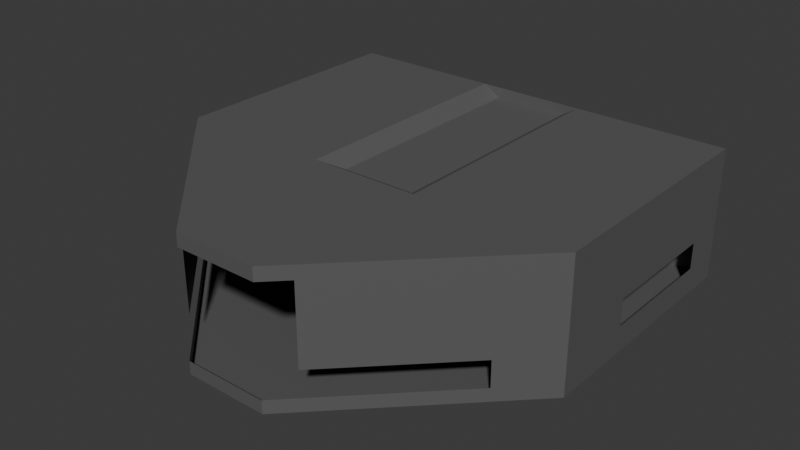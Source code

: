 # Source: bridge_cell.blend  (saved by Blender 4.2.66; exported with 4.5.12 LTS)
import bpy
from mathutils import Matrix  # noqa: F401  (used for matrix-valued properties, if any)

bpy.ops.wm.read_factory_settings(use_empty=True)
scene = bpy.context.scene
scene.name = 'Scene'

# ---- collections
col_collection = bpy.data.collections.new('Collection'); scene.collection.children.link(col_collection)
col_roombounds = bpy.data.collections.new('RoomBounds'); col_collection.children.link(col_roombounds)
col_door_right = bpy.data.collections.new('door_right'); col_collection.children.link(col_door_right)
col_door_left = bpy.data.collections.new('door_left'); col_collection.children.link(col_door_left)

# ---- images (referenced by path relative to the original .blend; pixels are not part of the script)
import os
ASSET_DIR = os.environ.get("B2B_ASSET_DIR", "")  # directory of the original .blend (textures are referenced by path, not embedded)
HERE = os.path.dirname(os.path.abspath(__file__))  # packed textures are extracted next to this script under _unpacked/

def load_image(name, relpath, width, height, colorspace="sRGB"):
    """Load a texture the original file referenced (path relative to the .blend, or extracted next to this script)."""
    p = next((c for c in (os.path.join(HERE, relpath), os.path.join(ASSET_DIR, relpath)) if relpath and os.path.exists(c)), "")
    if p:
        img = bpy.data.images.load(p, check_existing=True)
        img.name = name
    else:  # same state as the original file: an image datablock whose file is absent (Cycles renders it pink)
        img = bpy.data.images.new(name, width, height)
        img.source = "FILE"
        img.filepath = "//" + (relpath or name)
    img.colorspace_settings.name = colorspace
    return img
img_doorframe_tex_png = load_image('doorframe_tex.png', 'doorframe_tex.png', 1024, 1024, 'sRGB')

# ---- materials (node trees are filled in below, after node groups)
mat_walls = bpy.data.materials.new('walls')
mat_walls_001 = bpy.data.materials.new('walls.001')
mat_material_002 = bpy.data.materials.new('Material.002')
mat_material_001 = bpy.data.materials.new('Material.001')

# ---- material node trees
mat_walls.use_nodes = True; mat_walls.node_tree.nodes.clear()
_N = mat_walls.node_tree.nodes; _L = mat_walls.node_tree.links
n0 = _N.new('ShaderNodeBsdfPrincipled'); n0.name = 'Principled BSDF'; n0.location = (10, 300)
n0.inputs[0].default_value = (0.1276, 0.1276, 0.1276, 1.0)
n0.inputs[1].default_value = 0.1818
n0.inputs[2].default_value = 0.5773
n1 = _N.new('ShaderNodeOutputMaterial'); n1.name = 'Material Output'; n1.location = (300, 300)
_L.new(n0.outputs[0], n1.inputs[0])
n1.is_active_output = True
mat_walls_001.use_nodes = True; mat_walls_001.node_tree.nodes.clear()
_N = mat_walls_001.node_tree.nodes; _L = mat_walls_001.node_tree.links
n0 = _N.new('ShaderNodeBsdfPrincipled'); n0.name = 'Principled BSDF'; n0.location = (10, 300)
n0.inputs[0].default_value = (0.1276, 0.1276, 0.1276, 1.0)
n0.inputs[1].default_value = 0.1818
n0.inputs[2].default_value = 0.5773
n1 = _N.new('ShaderNodeOutputMaterial'); n1.name = 'Material Output'; n1.location = (300, 300)
_L.new(n0.outputs[0], n1.inputs[0])
n1.is_active_output = True
mat_material_002.use_nodes = True; mat_material_002.node_tree.nodes.clear()
_N = mat_material_002.node_tree.nodes; _L = mat_material_002.node_tree.links
n0 = _N.new('ShaderNodeBsdfPrincipled'); n0.name = 'Principled BSDF'; n0.location = (10, 300)
n1 = _N.new('ShaderNodeOutputMaterial'); n1.name = 'Material Output'; n1.location = (300, 300)
n2 = _N.new('ShaderNodeTexImage'); n2.name = 'Image Texture'; n2.location = (-387, 299)
n2.image = img_doorframe_tex_png
_L.new(n0.outputs[0], n1.inputs[0])
_L.new(n2.outputs[0], n0.inputs[0])
n1.is_active_output = True
mat_material_001.use_nodes = True; mat_material_001.node_tree.nodes.clear()
_N = mat_material_001.node_tree.nodes; _L = mat_material_001.node_tree.links
n0 = _N.new('ShaderNodeBsdfPrincipled'); n0.name = 'Principled BSDF'; n0.location = (10, 300)
n1 = _N.new('ShaderNodeOutputMaterial'); n1.name = 'Material Output'; n1.location = (300, 300)
n2 = _N.new('ShaderNodeTexImage'); n2.name = 'Image Texture'; n2.location = (-387, 299)
n2.image = img_doorframe_tex_png
_L.new(n0.outputs[0], n1.inputs[0])
_L.new(n2.outputs[0], n0.inputs[0])
n1.is_active_output = True

# ---- world
world_world = bpy.data.worlds.new('World'); scene.world = world_world
world_world.use_nodes = True; world_world.node_tree.nodes.clear()
_N = world_world.node_tree.nodes; _L = world_world.node_tree.links
n0 = _N.new('ShaderNodeOutputWorld'); n0.name = 'World Output'; n0.location = (300, 300)
n1 = _N.new('ShaderNodeBackground'); n1.name = 'Background'; n1.location = (10, 300)
n1.inputs[0].default_value = (0.05088, 0.05088, 0.05088, 1.0)
_L.new(n1.outputs[0], n0.inputs[0])
n0.is_active_output = True
world_world.color = (0.05088, 0.05088, 0.05088)
world_world.sun_shadow_jitter_overblur = 0.0

# ---- meshes
me_grid = bpy.data.meshes.new('Grid')
me_grid.from_pydata([(-4.8, -14.4, 0.0), (-3.2, -16.0, 0.0), (0.0, -16.0, 0.0), (3.2, -16.0, 0.0), (4.8, -14.4, 0.0), (-8.0, -11.2, 0.0), (-6.4, -12.8, 0.0), (-3.2, -12.8, 0.0), (0.0, -12.8, 0.0), (3.2, -12.8, 0.0), (6.4, -12.8, 0.0), (8.0, -11.2, 0.0), (-11.2, -8.0, 0.0), (-9.6, -9.6, 0.0), (-6.4, -9.6, 0.0), (-3.2, -9.6, 0.0), (0.0, -9.6, 0.0), (3.2, -9.6, 0.0), (6.4, -9.6, 0.0), (9.6, -9.6, 0.0), (11.2, -8.0, 0.0), (-14.4, -4.8, 0.0), (-12.8, -6.4, 0.0), (-9.6, -6.4, 0.0), (-6.4, -6.4, 0.0), (-3.2, -6.4, 0.0), (0.0, -6.4, 0.0), (3.2, -6.4, 0.0), (6.4, -6.4, 0.0), (9.6, -6.4, 0.0), (12.8, -6.4, 0.0), (14.4, -4.8, 0.0), (-16.0, -3.2, 0.0), (-12.8, -3.2, 0.0), (-9.6, -3.2, 0.0), (-6.4, -3.2, 0.0), (-4.197, -3.2, 0.0), (0.0, -3.2, 0.0), (4.197, -3.2, 0.0), (6.4, -3.2, 0.0), (9.6, -3.2, 0.0), (12.8, -3.2, 0.0), (16.0, -3.2, 0.0), (-16.0, 0.0, 0.0), (-12.8, 0.0, 0.0), (-9.6, 0.0, 0.0), (-6.4, 0.0, 0.0), (-4.197, 0.0, 0.0), (4.197, 0.0, 0.0), (6.4, 0.0, 0.0), (9.6, 0.0, 0.0), (12.8, 0.0, 0.0), (16.0, 0.0, 0.0), (-16.0, 3.2, 0.0), (-12.8, 3.2, 0.0), (-9.6, 3.2, 0.0), (-6.4, 3.2, 0.0), (-4.197, 3.2, 0.0), (4.197, 3.2, 0.0), (6.4, 3.2, 0.0), (9.6, 3.2, 0.0), (12.8, 3.2, 0.0), (16.0, 3.2, 0.0), (-16.0, 6.4, 0.0), (-12.8, 6.4, 0.0), (-9.6, 6.4, 0.0), (-6.4, 6.4, 0.0), (-4.197, 6.4, 0.0), (4.197, 6.4, 0.0), (6.4, 6.4, 0.0), (9.6, 6.4, 0.0), (12.8, 6.4, 0.0), (16.0, 6.4, 0.0), (-16.0, 9.6, 0.0), (-12.8, 9.6, 0.0), (-9.6, 9.6, 0.0), (-6.4, 9.6, 0.0), (-4.197, 9.6, 0.0), (4.197, 9.6, 0.0), (6.4, 9.6, 0.0), (9.6, 9.6, 0.0), (12.8, 9.6, 0.0), (16.0, 9.6, 0.0), (-16.0, 12.8, 0.0), (-12.8, 12.8, 0.0), (-9.6, 12.8, 0.0), (-6.4, 12.8, 0.0), (-4.197, 12.8, 0.0), (4.197, 12.8, 0.0), (6.4, 12.8, 0.0), (9.6, 12.8, 0.0), (12.8, 12.8, 0.0), (16.0, 12.8, 0.0), (-16.0, 16.0, 0.0), (-12.8, 16.0, 0.0), (-10.35, 16.0, 0.0), (-5.702, 16.0, 0.0), (-4.197, 16.0, 0.0), (4.197, 16.0, 0.0), (5.702, 16.0, 0.0), (10.35, 16.0, 0.0), (12.8, 16.0, 0.0), (16.0, 16.0, 0.0), (-2.865, -1.692, 0.8566), (3.33e-08, -1.692, 0.8566), (2.865, -1.692, 0.8566), (-2.865, 0.0, 0.8566), (3.33e-08, 0.0, 0.8566), (2.865, 0.0, 0.8566), (-2.865, 3.2, 0.8566), (3.33e-08, 3.2, 0.8566), (2.865, 3.2, 0.8566), (-2.865, 6.4, 0.8566), (3.33e-08, 6.4, 0.8566), (2.865, 6.4, 0.8566), (-2.865, 9.6, 0.8566), (3.33e-08, 9.6, 0.8566), (2.865, 9.6, 0.8566), (-2.865, 12.8, 0.8566), (3.33e-08, 12.8, 0.8566), (2.865, 12.8, 0.8566), (-2.865, 16.0, 0.8566), (3.33e-08, 16.0, 0.8566), (2.865, 16.0, 0.8566), (-4.8, -14.4, 1.0), (-3.2, -16.0, 1.0), (0.0, -16.0, 1.0), (3.2, -16.0, 1.0), (4.8, -14.4, 1.0), (-8.0, -11.2, 1.0), (-6.4, -12.8, 1.0), (6.4, -12.8, 1.0), (8.0, -11.2, 1.0), (-11.2, -8.0, 1.0), (-9.6, -9.6, 1.0), (9.6, -9.6, 1.0), (11.2, -8.0, 1.0), (-14.4, -4.8, 1.0), (-12.8, -6.4, 1.0), (12.8, -6.4, 1.0), (14.4, -4.8, 1.0), (-16.0, -3.2, 1.0), (16.0, -3.2, 1.0), (-16.0, 0.0, 1.0), (16.0, 0.0, 1.0), (-16.0, 3.2, 1.0), (16.0, 3.2, 1.0), (-16.0, 6.4, 1.0), (16.0, 6.4, 1.0), (-16.0, 9.6, 1.0), (16.0, 9.6, 1.0), (-16.0, 12.8, 1.0), (16.0, 12.8, 1.0), (-16.0, 16.0, 1.0), (-12.8, 16.0, 1.0), (-10.35, 16.0, 1.0), (-5.702, 16.0, 1.0), (-4.197, 16.0, 1.0), (4.197, 16.0, 1.0), (5.702, 16.0, 1.0), (10.35, 16.0, 1.0), (12.8, 16.0, 1.0), (16.0, 16.0, 1.0), (-2.865, 16.0, 1.0), (3.33e-08, 16.0, 1.0), (2.865, 16.0, 1.0), (-14.4, -4.8, 2.0), (-12.8, -6.4, 2.0), (12.8, -6.4, 2.0), (14.4, -4.8, 2.0), (-16.0, -3.2, 2.0), (16.0, -3.2, 2.0), (-16.0, 0.0, 2.0), (16.0, 0.0, 2.0), (-16.0, 3.2, 2.0), (16.0, 3.2, 2.0), (16.0, 6.4, 2.0), (16.0, 9.6, 2.0), (-16.0, 12.8, 2.0), (16.0, 12.8, 2.0), (-16.0, 16.0, 2.0), (-12.8, 16.0, 2.0), (-10.35, 16.0, 2.0), (-5.702, 16.0, 2.0), (-4.197, 16.0, 2.0), (4.197, 16.0, 2.0), (5.702, 16.0, 2.0), (10.35, 16.0, 2.0), (12.8, 16.0, 2.0), (16.0, 16.0, 2.0), (-2.865, 16.0, 2.0), (3.33e-08, 16.0, 2.0), (2.865, 16.0, 2.0), (-4.8, -14.4, 3.0), (4.8, -14.4, 3.0), (-8.0, -11.2, 3.0), (-6.4, -12.8, 3.0), (6.4, -12.8, 3.0), (8.0, -11.2, 3.0), (-11.2, -8.0, 3.0), (-9.6, -9.6, 3.0), (9.6, -9.6, 3.0), (11.2, -8.0, 3.0), (-14.4, -4.8, 3.0), (-12.8, -6.4, 3.0), (12.8, -6.4, 3.0), (14.4, -4.8, 3.0), (-16.0, -3.2, 3.0), (16.0, -3.2, 3.0), (-16.0, 0.0, 3.0), (16.0, 0.0, 3.0), (-16.0, 3.2, 3.0), (16.0, 3.2, 3.0), (-16.0, 6.4, 3.0), (-16.0, 9.6, 3.0), (-16.0, 12.8, 3.0), (16.0, 12.8, 3.0), (-16.0, 16.0, 3.0), (-12.8, 16.0, 3.0), (-10.35, 16.0, 3.0), (-5.702, 16.0, 3.0), (-4.197, 16.0, 3.0), (4.197, 16.0, 3.0), (5.702, 16.0, 3.0), (10.35, 16.0, 3.0), (12.8, 16.0, 3.0), (16.0, 16.0, 3.0), (-2.865, 16.0, 3.0), (3.33e-08, 16.0, 3.0), (2.865, 16.0, 3.0), (-4.8, -14.4, 4.0), (4.8, -14.4, 4.0), (-8.0, -11.2, 4.0), (-6.4, -12.8, 4.0), (6.4, -12.8, 4.0), (8.0, -11.2, 4.0), (-11.2, -8.0, 4.0), (-9.6, -9.6, 4.0), (9.6, -9.6, 4.0), (11.2, -8.0, 4.0), (-14.4, -4.8, 4.0), (-12.8, -6.4, 4.0), (12.8, -6.4, 4.0), (14.4, -4.8, 4.0), (-16.0, -3.2, 4.0), (16.0, -3.2, 4.0), (-16.0, 0.0, 4.0), (16.0, 0.0, 4.0), (-16.0, 3.2, 4.0), (16.0, 3.2, 4.0), (-16.0, 6.4, 4.0), (16.0, 6.4, 4.0), (-16.0, 9.6, 4.0), (16.0, 9.6, 4.0), (-16.0, 12.8, 4.0), (16.0, 12.8, 4.0), (-16.0, 16.0, 4.0), (-12.8, 16.0, 4.0), (-10.35, 16.0, 4.0), (-5.702, 16.0, 4.0), (-4.197, 16.0, 4.0), (4.197, 16.0, 4.0), (5.702, 16.0, 4.0), (10.35, 16.0, 4.0), (12.8, 16.0, 4.0), (16.0, 16.0, 4.0), (-2.865, 16.0, 4.0), (3.33e-08, 16.0, 4.0), (2.865, 16.0, 4.0), (-4.8, -14.4, 5.0), (4.8, -14.4, 5.0), (-8.0, -11.2, 5.0), (-6.4, -12.8, 5.0), (6.4, -12.8, 5.0), (8.0, -11.2, 5.0), (-11.2, -8.0, 5.0), (-9.6, -9.6, 5.0), (9.6, -9.6, 5.0), (11.2, -8.0, 5.0), (-14.4, -4.8, 5.0), (-12.8, -6.4, 5.0), (12.8, -6.4, 5.0), (14.4, -4.8, 5.0), (-16.0, -3.2, 5.0), (16.0, -3.2, 5.0), (-16.0, 0.0, 5.0), (16.0, 0.0, 5.0), (-16.0, 3.2, 5.0), (16.0, 3.2, 5.0), (-16.0, 6.4, 5.0), (16.0, 6.4, 5.0), (-16.0, 9.6, 5.0), (16.0, 9.6, 5.0), (-16.0, 12.8, 5.0), (16.0, 12.8, 5.0), (-16.0, 16.0, 5.0), (-12.8, 16.0, 5.0), (-10.35, 16.0, 5.0), (-5.702, 16.0, 5.0), (-4.197, 16.0, 5.0), (4.197, 16.0, 5.0), (5.702, 16.0, 5.0), (10.35, 16.0, 5.0), (12.8, 16.0, 5.0), (16.0, 16.0, 5.0), (-2.865, 16.0, 5.0), (3.33e-08, 16.0, 5.0), (2.865, 16.0, 5.0), (-4.8, -14.4, 6.0), (4.8, -14.4, 6.0), (-8.0, -11.2, 6.0), (-6.4, -12.8, 6.0), (6.4, -12.8, 6.0), (8.0, -11.2, 6.0), (-11.2, -8.0, 6.0), (-9.6, -9.6, 6.0), (9.6, -9.6, 6.0), (11.2, -8.0, 6.0), (-14.4, -4.8, 6.0), (-12.8, -6.4, 6.0), (12.8, -6.4, 6.0), (14.4, -4.8, 6.0), (-16.0, -3.2, 6.0), (16.0, -3.2, 6.0), (-16.0, 0.0, 6.0), (16.0, 0.0, 6.0), (-16.0, 3.2, 6.0), (16.0, 3.2, 6.0), (-16.0, 6.4, 6.0), (16.0, 6.4, 6.0), (-16.0, 9.6, 6.0), (16.0, 9.6, 6.0), (-16.0, 12.8, 6.0), (16.0, 12.8, 6.0), (-16.0, 16.0, 6.0), (-12.8, 16.0, 6.0), (-10.35, 16.0, 6.0), (-5.702, 16.0, 6.0), (-4.197, 16.0, 6.0), (4.197, 16.0, 6.0), (5.702, 16.0, 6.0), (10.35, 16.0, 6.0), (12.8, 16.0, 6.0), (16.0, 16.0, 6.0), (-2.865, 16.0, 6.0), (3.33e-08, 16.0, 6.0), (2.865, 16.0, 6.0), (-4.8, -14.4, 7.0), (4.8, -14.4, 7.0), (-8.0, -11.2, 7.0), (-6.4, -12.8, 7.0), (6.4, -12.8, 7.0), (8.0, -11.2, 7.0), (-11.2, -8.0, 7.0), (-9.6, -9.6, 7.0), (9.6, -9.6, 7.0), (11.2, -8.0, 7.0), (-14.4, -4.8, 7.0), (-12.8, -6.4, 7.0), (12.8, -6.4, 7.0), (14.4, -4.8, 7.0), (-16.0, -3.2, 7.0), (16.0, -3.2, 7.0), (-16.0, 0.0, 7.0), (16.0, 0.0, 7.0), (-16.0, 3.2, 7.0), (16.0, 3.2, 7.0), (-16.0, 6.4, 7.0), (16.0, 6.4, 7.0), (-16.0, 9.6, 7.0), (16.0, 9.6, 7.0), (-16.0, 12.8, 7.0), (16.0, 12.8, 7.0), (-16.0, 16.0, 7.0), (-12.8, 16.0, 7.0), (-10.35, 16.0, 7.0), (-5.702, 16.0, 7.0), (-4.197, 16.0, 7.0), (4.197, 16.0, 7.0), (5.702, 16.0, 7.0), (10.35, 16.0, 7.0), (12.8, 16.0, 7.0), (16.0, 16.0, 7.0), (-2.865, 16.0, 7.0), (3.33e-08, 16.0, 7.0), (2.865, 16.0, 7.0), (-4.8, -14.4, 8.0), (4.8, -14.4, 8.0), (-8.0, -11.2, 8.0), (-6.4, -12.8, 8.0), (6.4, -12.8, 8.0), (8.0, -11.2, 8.0), (-11.2, -8.0, 8.0), (-9.6, -9.6, 8.0), (9.6, -9.6, 8.0), (11.2, -8.0, 8.0), (-14.4, -4.8, 8.0), (-12.8, -6.4, 8.0), (12.8, -6.4, 8.0), (14.4, -4.8, 8.0), (-16.0, -3.2, 8.0), (16.0, -3.2, 8.0), (-16.0, 0.0, 8.0), (16.0, 0.0, 8.0), (-16.0, 3.2, 8.0), (16.0, 3.2, 8.0), (-16.0, 6.4, 8.0), (16.0, 6.4, 8.0), (-16.0, 9.6, 8.0), (16.0, 9.6, 8.0), (-16.0, 12.8, 8.0), (16.0, 12.8, 8.0), (-16.0, 16.0, 8.0), (-12.8, 16.0, 8.0), (-10.35, 16.0, 8.0), (-5.702, 16.0, 8.0), (-4.197, 16.0, 8.0), (4.197, 16.0, 8.0), (5.702, 16.0, 8.0), (10.35, 16.0, 8.0), (12.8, 16.0, 8.0), (16.0, 16.0, 8.0), (-2.865, 16.0, 8.0), (3.33e-08, 16.0, 8.0), (2.865, 16.0, 8.0), (-4.8, -14.4, 9.0), (-3.2, -16.0, 9.0), (0.0, -16.0, 9.0), (3.2, -16.0, 9.0), (4.8, -14.4, 9.0), (-8.0, -11.2, 9.0), (-6.4, -12.8, 9.0), (6.4, -12.8, 9.0), (8.0, -11.2, 9.0), (-11.2, -8.0, 9.0), (-9.6, -9.6, 9.0), (9.6, -9.6, 9.0), (11.2, -8.0, 9.0), (-14.4, -4.8, 9.0), (-12.8, -6.4, 9.0), (12.8, -6.4, 9.0), (14.4, -4.8, 9.0), (-16.0, -3.2, 9.0), (16.0, -3.2, 9.0), (-16.0, 0.0, 9.0), (16.0, 0.0, 9.0), (-16.0, 3.2, 9.0), (16.0, 3.2, 9.0), (-16.0, 6.4, 9.0), (16.0, 6.4, 9.0), (-16.0, 9.6, 9.0), (16.0, 9.6, 9.0), (-16.0, 12.8, 9.0), (16.0, 12.8, 9.0), (-16.0, 16.0, 9.0), (-12.8, 16.0, 9.0), (-10.35, 16.0, 9.0), (-5.702, 16.0, 9.0), (-4.197, 16.0, 9.0), (4.197, 16.0, 9.0), (5.702, 16.0, 9.0), (10.35, 16.0, 9.0), (12.8, 16.0, 9.0), (16.0, 16.0, 9.0), (-2.865, 16.0, 9.0), (3.33e-08, 16.0, 9.0), (-4.8, -14.4, 10.0), (-3.2, -16.0, 10.0), (0.0, -16.0, 10.0), (-8.0, -11.2, 10.0), (-6.4, -12.8, 10.0), (-11.2, -8.0, 10.0), (-9.6, -9.6, 10.0), (-12.8, -6.4, 10.0), (-16.0, -3.2, 10.0), (16.0, -3.2, 10.0), (-16.0, 0.0, 10.0), (-16.0, 3.2, 10.0), (16.0, 3.2, 10.0), (-16.0, 6.4, 10.0), (16.0, 6.4, 10.0), (-16.0, 9.6, 10.0), (-12.8, 16.0, 10.0), (-10.35, 16.0, 10.0), (-4.197, 16.0, 10.0), (10.35, 16.0, 10.0), (-2.865, 16.0, 10.0), (3.33e-08, 16.0, 10.0), (2.865, 16.0, 10.0), (4.8, -14.4, 10.0), (3.2, -16.0, 10.0), (8.0, -11.2, 10.0), (6.4, -12.8, 10.0), (3.2, -12.8, 10.0), (0.0, -12.8, 10.0), (-3.2, -12.8, 10.0), (11.2, -8.0, 10.0), (9.6, -9.6, 10.0), (6.4, -9.6, 10.0), (3.2, -9.6, 10.0), (0.0, -9.6, 10.0), (-3.2, -9.6, 10.0), (-6.4, -9.6, 10.0), (14.4, -4.8, 10.0), (12.8, -6.4, 10.0), (9.6, -6.4, 10.0), (6.4, -6.4, 10.0), (3.2, -6.4, 10.0), (0.0, -6.4, 10.0), (-3.2, -6.4, 10.0), (-6.4, -6.4, 10.0), (-9.6, -6.4, 10.0), (-14.4, -4.8, 10.0), (12.8, -3.2, 10.0), (9.6, -3.2, 10.0), (6.4, -3.2, 10.0), (4.197, -3.2, 10.0), (0.0, -3.2, 10.0), (-4.197, -3.2, 10.0), (-6.4, -3.2, 10.0), (-9.6, -3.2, 10.0), (-12.8, -3.2, 10.0), (16.0, 0.0, 10.0), (12.8, 0.0, 10.0), (9.6, 0.0, 10.0), (6.4, 0.0, 10.0), (4.197, 0.0, 10.0), (-4.197, 0.0, 10.0), (-6.4, 0.0, 10.0), (-9.6, 0.0, 10.0), (-12.8, 0.0, 10.0), (12.8, 3.2, 10.0), (9.6, 3.2, 10.0), (6.4, 3.2, 10.0), (4.197, 3.2, 10.0), (-4.197, 3.2, 10.0), (-6.4, 3.2, 10.0), (-9.6, 3.2, 10.0), (-12.8, 3.2, 10.0), (12.8, 6.4, 10.0), (9.6, 6.4, 10.0), (6.4, 6.4, 10.0), (4.197, 6.4, 10.0), (-4.197, 6.4, 10.0), (-6.4, 6.4, 10.0), (-9.6, 6.4, 10.0), (-12.8, 6.4, 10.0), (16.0, 9.6, 10.0), (12.8, 9.6, 10.0), (9.6, 9.6, 10.0), (6.4, 9.6, 10.0), (4.197, 9.6, 10.0), (-4.197, 9.6, 10.0), (-6.4, 9.6, 10.0), (-9.6, 9.6, 10.0), (-12.8, 9.6, 10.0), (16.0, 12.8, 10.0), (12.8, 12.8, 10.0), (9.6, 12.8, 10.0), (6.4, 12.8, 10.0), (4.197, 12.8, 10.0), (-4.197, 12.8, 10.0), (-6.4, 12.8, 10.0), (-9.6, 12.8, 10.0), (-12.8, 12.8, 10.0), (-16.0, 12.8, 10.0), (16.0, 16.0, 10.0), (12.8, 16.0, 10.0), (5.702, 16.0, 10.0), (4.197, 16.0, 10.0), (-5.702, 16.0, 10.0), (-16.0, 16.0, 10.0), (2.865, -1.692, 9.143), (-1.626e-07, -1.692, 9.143), (-2.865, -1.692, 9.143), (2.865, 0.0, 9.143), (-1.626e-07, 0.0, 9.143), (-2.865, 0.0, 9.143), (2.865, 3.2, 9.143), (-1.626e-07, 3.2, 9.143), (-2.865, 3.2, 9.143), (2.865, 6.4, 9.143), (-1.626e-07, 6.4, 9.143), (-2.865, 6.4, 9.143), (2.865, 9.6, 9.143), (-1.626e-07, 9.6, 9.143), (-2.865, 9.6, 9.143), (2.865, 12.8, 9.143), (-1.626e-07, 12.8, 9.143), (-2.865, 12.8, 9.143), (2.865, 16.0, 9.143), (-1.626e-07, 16.0, 9.143), (-2.865, 16.0, 9.143), (2.865, 16.0, 9.0)], [(593, 590)], [(0, 1, 7, 6), (1, 2, 8, 7), (2, 3, 9, 8), (3, 4, 10, 9), (5, 6, 14, 13), (6, 7, 15, 14), (7, 8, 16, 15), (8, 9, 17, 16), (9, 10, 18, 17), (10, 11, 19, 18), (12, 13, 23, 22), (13, 14, 24, 23), (14, 15, 25, 24), (15, 16, 26, 25), (16, 17, 27, 26), (17, 18, 28, 27), (18, 19, 29, 28), (19, 20, 30, 29), (21, 22, 33, 32), (22, 23, 34, 33), (23, 24, 35, 34), (24, 25, 36, 35), (25, 26, 37, 36), (26, 27, 38, 37), (27, 28, 39, 38), (28, 29, 40, 39), (29, 30, 41, 40), (30, 31, 42, 41), (32, 33, 44, 43), (33, 34, 45, 44), (34, 35, 46, 45), (35, 36, 47, 46), (47, 36, 103, 106), (78, 88, 120, 117), (38, 39, 49, 48), (39, 40, 50, 49), (40, 41, 51, 50), (41, 42, 52, 51), (43, 44, 54, 53), (44, 45, 55, 54), (45, 46, 56, 55), (46, 47, 57, 56), (57, 47, 106, 109), (48, 49, 59, 58), (49, 50, 60, 59), (50, 51, 61, 60), (51, 52, 62, 61), (53, 54, 64, 63), (54, 55, 65, 64), (55, 56, 66, 65), (56, 57, 67, 66), (37, 38, 105, 104), (88, 98, 123, 120), (58, 59, 69, 68), (59, 60, 70, 69), (60, 61, 71, 70), (61, 62, 72, 71), (63, 64, 74, 73), (64, 65, 75, 74), (65, 66, 76, 75), (66, 67, 77, 76), (67, 57, 109, 112), (68, 69, 79, 78), (69, 70, 80, 79), (70, 71, 81, 80), (71, 72, 82, 81), (73, 74, 84, 83), (74, 75, 85, 84), (75, 76, 86, 85), (76, 77, 87, 86), (36, 37, 104, 103), (38, 48, 108, 105), (78, 79, 89, 88), (79, 80, 90, 89), (80, 81, 91, 90), (81, 82, 92, 91), (83, 84, 94, 93), (84, 85, 95, 94), (85, 86, 96, 95), (86, 87, 97, 96), (77, 67, 112, 115), (48, 58, 111, 108), (88, 89, 99, 98), (89, 90, 100, 99), (90, 91, 101, 100), (91, 92, 102, 101), (103, 104, 107, 106), (104, 105, 108, 107), (106, 107, 110, 109), (107, 108, 111, 110), (109, 110, 113, 112), (110, 111, 114, 113), (112, 113, 116, 115), (113, 114, 117, 116), (115, 116, 119, 118), (116, 117, 120, 119), (118, 119, 122, 121), (119, 120, 123, 122), (68, 78, 117, 114), (97, 87, 118, 121), (58, 68, 114, 111), (87, 77, 115, 118), (101, 102, 162, 161), (53, 63, 147, 145), (2, 1, 125, 126), (73, 83, 151, 149), (30, 20, 136, 139), (121, 122, 164, 163), (96, 97, 157, 156), (31, 30, 139, 140), (3, 2, 126, 127), (52, 42, 142, 144), (21, 32, 141, 137), (123, 98, 158, 165), (72, 62, 146, 148), (122, 123, 165, 164), (43, 53, 145, 143), (4, 3, 127, 128), (92, 82, 150, 152), (63, 73, 149, 147), (98, 99, 159, 158), (10, 4, 128, 131), (83, 93, 153, 151), (0, 6, 130, 124), (19, 11, 132, 135), (11, 10, 131, 132), (42, 31, 140, 142), (6, 5, 129, 130), (5, 13, 134, 129), (93, 94, 154, 153), (1, 0, 124, 125), (20, 19, 135, 136), (100, 101, 161, 160), (97, 121, 163, 157), (13, 12, 133, 134), (62, 52, 144, 146), (32, 43, 143, 141), (12, 22, 138, 133), (102, 92, 152, 162), (82, 72, 148, 150), (94, 95, 155, 154), (22, 21, 137, 138), (156, 157, 184, 183), (165, 158, 185, 192), (158, 159, 186, 185), (146, 144, 173, 175), (160, 161, 188, 187), (157, 163, 190, 184), (162, 152, 179, 189), (148, 146, 175, 176), (161, 162, 189, 188), (138, 137, 166, 167), (163, 164, 191, 190), (150, 148, 176, 177), (164, 165, 192, 191), (140, 139, 168, 169), (152, 150, 177, 179), (137, 141, 170, 166), (151, 153, 180, 178), (142, 140, 169, 171), (153, 154, 181, 180), (141, 143, 172, 170), (154, 155, 182, 181), (144, 142, 171, 173), (143, 145, 174, 172), (171, 169, 206, 208), (180, 181, 218, 217), (170, 172, 209, 207), (181, 182, 219, 218), (173, 171, 208, 210), (172, 174, 211, 209), (183, 184, 221, 220), (192, 185, 222, 229), (185, 186, 223, 222), (175, 173, 210, 212), (187, 188, 225, 224), (184, 190, 227, 221), (189, 179, 216, 226), (188, 189, 226, 225), (167, 166, 203, 204), (190, 191, 228, 227), (191, 192, 229, 228), (169, 168, 205, 206), (166, 170, 207, 203), (178, 180, 217, 215), (193, 196, 233, 230), (205, 202, 239, 242), (228, 229, 268, 267), (196, 195, 232, 233), (214, 215, 254, 252), (206, 205, 242, 243), (203, 207, 244, 240), (215, 217, 256, 254), (208, 206, 243, 245), (217, 218, 257, 256), (207, 209, 246, 244), (218, 219, 258, 257), (210, 208, 245, 247), (197, 194, 231, 234), (209, 211, 248, 246), (198, 197, 234, 235), (220, 221, 260, 259), (229, 222, 261, 268), (195, 200, 237, 232), (222, 223, 262, 261), (212, 210, 247, 249), (200, 199, 236, 237), (211, 213, 250, 248), (201, 198, 235, 238), (224, 225, 264, 263), (221, 227, 266, 260), (202, 201, 238, 239), (226, 216, 255, 265), (199, 204, 241, 236), (225, 226, 265, 264), (213, 214, 252, 250), (204, 203, 240, 241), (227, 228, 267, 266), (238, 235, 274, 277), (263, 264, 303, 302), (260, 266, 305, 299), (239, 238, 277, 278), (265, 255, 294, 304), (251, 249, 288, 290), (236, 241, 280, 275), (264, 265, 304, 303), (250, 252, 291, 289), (241, 240, 279, 280), (266, 267, 306, 305), (230, 233, 272, 269), (253, 251, 290, 292), (242, 239, 278, 281), (267, 268, 307, 306), (233, 232, 271, 272), (252, 254, 293, 291), (243, 242, 281, 282), (255, 253, 292, 294), (240, 244, 283, 279), (254, 256, 295, 293), (245, 243, 282, 284), (256, 257, 296, 295), (244, 246, 285, 283), (257, 258, 297, 296), (247, 245, 284, 286), (234, 231, 270, 273), (258, 259, 298, 297), (246, 248, 287, 285), (235, 234, 273, 274), (259, 260, 299, 298), (268, 261, 300, 307), (232, 237, 276, 271), (261, 262, 301, 300), (249, 247, 286, 288), (237, 236, 275, 276), (262, 263, 302, 301), (248, 250, 289, 287), (297, 298, 337, 336), (285, 287, 326, 324), (274, 273, 312, 313), (298, 299, 338, 337), (307, 300, 339, 346), (271, 276, 315, 310), (300, 301, 340, 339), (288, 286, 325, 327), (276, 275, 314, 315), (301, 302, 341, 340), (287, 289, 328, 326), (277, 274, 313, 316), (302, 303, 342, 341), (299, 305, 344, 338), (278, 277, 316, 317), (304, 294, 333, 343), (290, 288, 327, 329), (275, 280, 319, 314), (303, 304, 343, 342), (289, 291, 330, 328), (280, 279, 318, 319), (305, 306, 345, 344), (269, 272, 311, 308), (292, 290, 329, 331), (281, 278, 317, 320), (306, 307, 346, 345), (272, 271, 310, 311), (291, 293, 332, 330), (282, 281, 320, 321), (294, 292, 331, 333), (279, 283, 322, 318), (293, 295, 334, 332), (284, 282, 321, 323), (295, 296, 335, 334), (283, 285, 324, 322), (296, 297, 336, 335), (286, 284, 323, 325), (273, 270, 309, 312), (318, 322, 361, 357), (332, 334, 373, 371), (323, 321, 360, 362), (334, 335, 374, 373), (322, 324, 363, 361), (335, 336, 375, 374), (325, 323, 362, 364), (312, 309, 348, 351), (336, 337, 376, 375), (324, 326, 365, 363), (313, 312, 351, 352), (337, 338, 377, 376), (346, 339, 378, 385), (310, 315, 354, 349), (339, 340, 379, 378), (327, 325, 364, 366), (315, 314, 353, 354), (340, 341, 380, 379), (326, 328, 367, 365), (316, 313, 352, 355), (341, 342, 381, 380), (338, 344, 383, 377), (317, 316, 355, 356), (343, 333, 372, 382), (329, 327, 366, 368), (314, 319, 358, 353), (342, 343, 382, 381), (328, 330, 369, 367), (319, 318, 357, 358), (344, 345, 384, 383), (308, 311, 350, 347), (331, 329, 368, 370), (320, 317, 356, 359), (345, 346, 385, 384), (311, 310, 349, 350), (330, 332, 371, 369), (321, 320, 359, 360), (333, 331, 370, 372), (367, 369, 408, 406), (358, 357, 396, 397), (383, 384, 423, 422), (347, 350, 389, 386), (370, 368, 407, 409), (359, 356, 395, 398), (384, 385, 424, 423), (350, 349, 388, 389), (369, 371, 410, 408), (360, 359, 398, 399), (372, 370, 409, 411), (357, 361, 400, 396), (371, 373, 412, 410), (362, 360, 399, 401), (373, 374, 413, 412), (361, 363, 402, 400), (374, 375, 414, 413), (364, 362, 401, 403), (351, 348, 387, 390), (375, 376, 415, 414), (363, 365, 404, 402), (352, 351, 390, 391), (376, 377, 416, 415), (385, 378, 417, 424), (349, 354, 393, 388), (378, 379, 418, 417), (366, 364, 403, 405), (354, 353, 392, 393), (379, 380, 419, 418), (365, 367, 406, 404), (355, 352, 391, 394), (380, 381, 420, 419), (377, 383, 422, 416), (356, 355, 394, 395), (382, 372, 411, 421), (368, 366, 405, 407), (353, 358, 397, 392), (381, 382, 421, 420), (393, 392, 434, 435), (418, 419, 461, 460), (404, 406, 448, 446), (394, 391, 433, 436), (419, 420, 462, 461), (416, 422, 464, 458), (395, 394, 436, 437), (421, 411, 453, 463), (407, 405, 447, 449), (392, 397, 439, 434), (420, 421, 463, 462), (406, 408, 450, 448), (397, 396, 438, 439), (422, 423, 465, 464), (386, 389, 431, 425), (409, 407, 449, 451), (398, 395, 437, 440), (423, 424, 593, 465), (389, 388, 430, 431), (408, 410, 452, 450), (399, 398, 440, 441), (411, 409, 451, 453), (396, 400, 442, 438), (410, 412, 454, 452), (401, 399, 441, 443), (412, 413, 455, 454), (400, 402, 444, 442), (413, 414, 456, 455), (403, 401, 443, 445), (390, 387, 429, 432), (414, 415, 457, 456), (402, 404, 446, 444), (391, 390, 432, 433), (415, 416, 458, 457), (424, 417, 459, 593), (388, 393, 435, 430), (417, 418, 460, 459), (405, 403, 445, 447), (455, 456, 483, 482), (445, 443, 475, 522), (432, 429, 489, 492), (456, 457, 570, 483), (444, 446, 477, 476), (433, 432, 492, 491), (457, 458, 484, 570), (593, 459, 569, 488), (430, 435, 472, 469), (459, 460, 568, 569), (447, 445, 522, 478), (435, 434, 471, 472), (460, 461, 485, 568), (446, 448, 479, 477), (436, 433, 491, 497), (461, 462, 567, 485), (458, 464, 486, 484), (437, 436, 497, 496), (463, 453, 556, 566), (449, 447, 478, 480), (434, 439, 473, 471), (462, 463, 566, 567), (448, 450, 481, 479), (439, 438, 512, 473), (464, 465, 487, 486), (425, 431, 470, 466), (451, 449, 480, 547), (440, 437, 496, 504), (465, 593, 488, 487), (431, 430, 469, 470), (450, 452, 565, 481), (441, 440, 504, 503), (426, 425, 466, 467), (453, 451, 547, 556), (438, 442, 474, 512), (427, 426, 467, 468), (452, 454, 571, 565), (443, 441, 503, 475), (428, 427, 468, 490), (454, 455, 482, 571), (442, 444, 476, 474), (429, 428, 490, 489), (489, 490, 493, 492), (490, 468, 494, 493), (468, 467, 495, 494), (467, 466, 470, 495), (491, 492, 498, 497), (492, 493, 499, 498), (493, 494, 500, 499), (494, 495, 501, 500), (495, 470, 502, 501), (470, 469, 472, 502), (496, 497, 505, 504), (497, 498, 506, 505), (498, 499, 507, 506), (499, 500, 508, 507), (500, 501, 509, 508), (501, 502, 510, 509), (502, 472, 511, 510), (472, 471, 473, 511), (503, 504, 513, 475), (504, 505, 514, 513), (505, 506, 515, 514), (506, 507, 516, 515), (507, 508, 517, 516), (508, 509, 518, 517), (509, 510, 519, 518), (510, 511, 520, 519), (511, 473, 521, 520), (473, 512, 474, 521), (475, 513, 523, 522), (513, 514, 524, 523), (514, 515, 525, 524), (515, 516, 526, 525), (526, 516, 572, 575), (552, 561, 589, 586), (518, 519, 528, 527), (519, 520, 529, 528), (520, 521, 530, 529), (521, 474, 476, 530), (522, 523, 531, 478), (523, 524, 532, 531), (524, 525, 533, 532), (525, 526, 534, 533), (534, 526, 575, 578), (527, 528, 536, 535), (528, 529, 537, 536), (529, 530, 538, 537), (530, 476, 477, 538), (478, 531, 539, 480), (531, 532, 540, 539), (532, 533, 541, 540), (533, 534, 542, 541), (517, 518, 574, 573), (561, 484, 592, 589), (535, 536, 544, 543), (536, 537, 545, 544), (537, 538, 546, 545), (538, 477, 479, 546), (480, 539, 548, 547), (539, 540, 549, 548), (540, 541, 550, 549), (541, 542, 551, 550), (542, 534, 578, 581), (543, 544, 553, 552), (544, 545, 554, 553), (545, 546, 555, 554), (546, 479, 481, 555), (547, 548, 557, 556), (548, 549, 558, 557), (549, 550, 559, 558), (550, 551, 560, 559), (516, 517, 573, 572), (518, 527, 577, 574), (552, 553, 562, 561), (553, 554, 563, 562), (554, 555, 564, 563), (555, 481, 565, 564), (556, 557, 567, 566), (557, 558, 485, 567), (558, 559, 568, 485), (559, 560, 569, 568), (551, 542, 581, 584), (527, 535, 580, 577), (561, 562, 570, 484), (562, 563, 483, 570), (563, 564, 482, 483), (564, 565, 571, 482), (572, 573, 576, 575), (573, 574, 577, 576), (575, 576, 579, 578), (576, 577, 580, 579), (578, 579, 582, 581), (579, 580, 583, 582), (581, 582, 585, 584), (582, 583, 586, 585), (584, 585, 588, 587), (585, 586, 589, 588), (587, 588, 591, 590), (588, 589, 592, 591), (543, 552, 586, 583), (569, 560, 587, 590), (535, 543, 583, 580), (560, 551, 584, 587)])
me_grid.polygons.foreach_set('material_index', [0, 0, 0, 0, 0, 0, 0, 0, 0, 0, 0, 0, 0, 0, 0, 0, 0, 0, 0, 0, 0, 0, 0, 0, 0, 0, 0, 0, 0, 0, 0, 0, 0, 0, 0, 0, 0, 0, 0, 0, 0, 0, 0, 0, 0, 0, 0, 0, 0, 0, 0, 0, 0, 0, 0, 0, 0, 0, 0, 0, 0, 0, 0, 0, 0, 0, 0, 0, 0, 0, 0, 0, 0, 0, 0, 0, 0, 0, 0, 0, 0, 0, 0, 0, 0, 0, 0, 0, 0, 0, 0, 0, 0, 0, 0, 0, 0, 0, 0, 0, 0, 0, 0, 0, 0, 0, 0, 0, 0, 0, 0, 0, 0, 0, 0, 0, 0, 0, 0, 0, 0, 0, 0, 0, 0, 0, 0, 0, 0, 0, 0, 0, 0, 0, 0, 0, 0, 0, 0, 0, 0, 0, 0, 0, 0, 0, 0, 0, 0, 0, 0, 0, 0, 0, 0, 0, 0, 0, 0, 0, 0, 0, 0, 0, 0, 0, 0, 0, 0, 0, 0, 0, 0, 0, 0, 0, 0, 0, 0, 0, 0, 0, 0, 0, 0, 0, 0, 0, 0, 0, 0, 0, 0, 0, 0, 0, 0, 0, 0, 0, 0, 0, 0, 0, 0, 0, 0, 0, 0, 0, 0, 0, 0, 0, 0, 0, 0, 0, 0, 0, 0, 0, 0, 0, 0, 0, 0, 0, 0, 0, 0, 0, 0, 0, 0, 0, 0, 0, 0, 0, 0, 0, 0, 0, 0, 0, 0, 0, 0, 0, 0, 0, 0, 0, 0, 0, 0, 0, 0, 0, 0, 0, 0, 0, 0, 0, 0, 0, 0, 0, 0, 0, 0, 0, 0, 0, 0, 0, 0, 0, 0, 0, 0, 0, 0, 0, 0, 0, 0, 0, 0, 0, 0, 0, 0, 0, 0, 0, 0, 0, 0, 0, 0, 0, 0, 0, 0, 0, 0, 0, 0, 0, 0, 0, 0, 0, 0, 0, 0, 0, 0, 0, 0, 0, 0, 0, 0, 0, 0, 0, 0, 0, 0, 0, 0, 0, 0, 0, 0, 0, 0, 0, 0, 0, 0, 0, 0, 0, 0, 0, 0, 0, 0, 0, 0, 0, 0, 0, 0, 0, 0, 0, 0, 0, 0, 0, 0, 0, 0, 0, 0, 0, 0, 0, 0, 0, 0, 0, 0, 0, 0, 0, 0, 0, 0, 0, 0, 0, 0, 0, 0, 0, 0, 0, 0, 0, 0, 0, 0, 0, 0, 0, 0, 0, 0, 0, 0, 0, 0, 0, 0, 0, 0, 0, 0, 0, 0, 0, 0, 0, 0, 0, 0, 0, 0, 0, 0, 0, 0, 0, 0, 0, 0, 0, 0, 0, 0, 0, 0, 0, 0, 0, 0, 0, 0, 0, 0, 0, 0, 0, 1, 1, 1, 1, 1, 1, 1, 1, 1, 1, 1, 1, 1, 1, 1, 1, 1, 1, 1, 1, 1, 1, 1, 1, 1, 1, 1, 1, 1, 1, 1, 1, 1, 1, 1, 1, 1, 1, 1, 1, 1, 1, 1, 1, 1, 1, 1, 1, 1, 1, 1, 1, 1, 1, 1, 1, 1, 1, 1, 1, 1, 1, 1, 1, 1, 1, 1, 1, 1, 1, 1, 1, 1, 1, 1, 1, 1, 1, 1, 1, 1, 1, 1, 1, 1, 1, 1, 1, 1, 1, 1, 1, 1, 1, 1, 1, 1, 1, 1, 1, 1, 1])
_uv = me_grid.uv_layers.new(name='UVMap')
_uv.uv.foreach_set('vector', [0.3, 0.0, 0.4, 0.0, 0.4, 0.1, 0.3, 0.1, 0.4, 0.0, 0.5, 0.0, 0.5, 0.1, 0.4, 0.1, 0.5, 0.0, 0.6, 0.0, 0.6, 0.1, 0.5, 0.1, 0.6, 0.0, 0.7, 0.0, 0.7, 0.1, 0.6, 0.1, 0.2, 0.1, 0.3, 0.1, 0.3, 0.2, 0.2, 0.2, 0.3, 0.1, 0.4, 0.1, 0.4, 0.2, 0.3, 0.2, 0.4, 0.1, 0.5, 0.1, 0.5, 0.2, 0.4, 0.2, 0.5, 0.1, 0.6, 0.1, 0.6, 0.2, 0.5, 0.2, 0.6, 0.1, 0.7, 0.1, 0.7, 0.2, 0.6, 0.2, 0.7, 0.1, 0.8, 0.1, 0.8, 0.2, 0.7, 0.2, 0.1, 0.2, 0.2, 0.2, 0.2, 0.3, 0.1, 0.3, 0.2, 0.2, 0.3, 0.2, 0.3, 0.3, 0.2, 0.3, 0.3, 0.2, 0.4, 0.2, 0.4, 0.3, 0.3, 0.3, 0.4, 0.2, 0.5, 0.2, 0.5, 0.3, 0.4, 0.3, 0.5, 0.2, 0.6, 0.2, 0.6, 0.3, 0.5, 0.3, 0.6, 0.2, 0.7, 0.2, 0.7, 0.3, 0.6, 0.3, 0.7, 0.2, 0.8, 0.2, 0.8, 0.3, 0.7, 0.3, 0.8, 0.2, 0.9, 0.2, 0.9, 0.3, 0.8, 0.3, 0.0, 0.3, 0.1, 0.3, 0.1, 0.4, 0.0, 0.4, 0.1, 0.3, 0.2, 0.3, 0.2, 0.4, 0.1, 0.4, 0.2, 0.3, 0.3, 0.3, 0.3, 0.4, 0.2, 0.4, 0.3, 0.3, 0.4, 0.3, 0.4, 0.4, 0.3, 0.4, 0.4, 0.3, 0.5, 0.3, 0.5, 0.4, 0.4, 0.4, 0.5, 0.3, 0.6, 0.3, 0.6, 0.4, 0.5, 0.4, 0.6, 0.3, 0.7, 0.3, 0.7, 0.4, 0.6, 0.4, 0.7, 0.3, 0.8, 0.3, 0.8, 0.4, 0.7, 0.4, 0.8, 0.3, 0.9, 0.3, 0.9, 0.4, 0.8, 0.4, 0.9, 0.3, 1.0, 0.3, 1.0, 0.4, 0.9, 0.4, 0.0, 0.4, 0.1, 0.4, 0.1, 0.5, 0.0, 0.5, 0.1, 0.4, 0.2, 0.4, 0.2, 0.5, 0.1, 0.5, 0.2, 0.4, 0.3, 0.4, 0.3, 0.5, 0.2, 0.5, 0.3, 0.4, 0.4, 0.4, 0.4, 0.5, 0.3, 0.5, 0.4, 0.5, 0.4, 0.4, 0.4, 0.4, 0.4, 0.5, 0.6, 0.8, 0.6, 0.9, 0.6, 0.9, 0.6, 0.8, 0.6, 0.4, 0.7, 0.4, 0.7, 0.5, 0.6, 0.5, 0.7, 0.4, 0.8, 0.4, 0.8, 0.5, 0.7, 0.5, 0.8, 0.4, 0.9, 0.4, 0.9, 0.5, 0.8, 0.5, 0.9, 0.4, 1.0, 0.4, 1.0, 0.5, 0.9, 0.5, 0.0, 0.5, 0.1, 0.5, 0.1, 0.6, 0.0, 0.6, 0.1, 0.5, 0.2, 0.5, 0.2, 0.6, 0.1, 0.6, 0.2, 0.5, 0.3, 0.5, 0.3, 0.6, 0.2, 0.6, 0.3, 0.5, 0.4, 0.5, 0.4, 0.6, 0.3, 0.6, 0.4, 0.6, 0.4, 0.5, 0.4, 0.5, 0.4, 0.6, 0.6, 0.5, 0.7, 0.5, 0.7, 0.6, 0.6, 0.6, 0.7, 0.5, 0.8, 0.5, 0.8, 0.6, 0.7, 0.6, 0.8, 0.5, 0.9, 0.5, 0.9, 0.6, 0.8, 0.6, 0.9, 0.5, 1.0, 0.5, 1.0, 0.6, 0.9, 0.6, 0.0, 0.6, 0.1, 0.6, 0.1, 0.7, 0.0, 0.7, 0.1, 0.6, 0.2, 0.6, 0.2, 0.7, 0.1, 0.7, 0.2, 0.6, 0.3, 0.6, 0.3, 0.7, 0.2, 0.7, 0.3, 0.6, 0.4, 0.6, 0.4, 0.7, 0.3, 0.7, 0.5, 0.4, 0.6, 0.4, 0.6, 0.4, 0.5, 0.4, 0.6, 0.9, 0.6, 1.0, 0.6, 1.0, 0.6, 0.9, 0.6, 0.6, 0.7, 0.6, 0.7, 0.7, 0.6, 0.7, 0.7, 0.6, 0.8, 0.6, 0.8, 0.7, 0.7, 0.7, 0.8, 0.6, 0.9, 0.6, 0.9, 0.7, 0.8, 0.7, 0.9, 0.6, 1.0, 0.6, 1.0, 0.7, 0.9, 0.7, 0.0, 0.7, 0.1, 0.7, 0.1, 0.8, 0.0, 0.8, 0.1, 0.7, 0.2, 0.7, 0.2, 0.8, 0.1, 0.8, 0.2, 0.7, 0.3, 0.7, 0.3, 0.8, 0.2, 0.8, 0.3, 0.7, 0.4, 0.7, 0.4, 0.8, 0.3, 0.8, 0.4, 0.7, 0.4, 0.6, 0.4, 0.6, 0.4, 0.7, 0.6, 0.7, 0.7, 0.7, 0.7, 0.8, 0.6, 0.8, 0.7, 0.7, 0.8, 0.7, 0.8, 0.8, 0.7, 0.8, 0.8, 0.7, 0.9, 0.7, 0.9, 0.8, 0.8, 0.8, 0.9, 0.7, 1.0, 0.7, 1.0, 0.8, 0.9, 0.8, 0.0, 0.8, 0.1, 0.8, 0.1, 0.9, 0.0, 0.9, 0.1, 0.8, 0.2, 0.8, 0.2, 0.9, 0.1, 0.9, 0.2, 0.8, 0.3, 0.8, 0.3, 0.9, 0.2, 0.9, 0.3, 0.8, 0.4, 0.8, 0.4, 0.9, 0.3, 0.9, 0.4, 0.4, 0.5, 0.4, 0.5, 0.4, 0.4, 0.4, 0.6, 0.4, 0.6, 0.5, 0.6, 0.5, 0.6, 0.4, 0.6, 0.8, 0.7, 0.8, 0.7, 0.9, 0.6, 0.9, 0.7, 0.8, 0.8, 0.8, 0.8, 0.9, 0.7, 0.9, 0.8, 0.8, 0.9, 0.8, 0.9, 0.9, 0.8, 0.9, 0.9, 0.8, 1.0, 0.8, 1.0, 0.9, 0.9, 0.9, 0.0, 0.9, 0.1, 0.9, 0.1, 1.0, 0.0, 1.0, 0.1, 0.9, 0.2, 0.9, 0.2, 1.0, 0.1, 1.0, 0.2, 0.9, 0.3, 0.9, 0.3, 1.0, 0.2, 1.0, 0.3, 0.9, 0.4, 0.9, 0.4, 1.0, 0.3, 1.0, 0.4, 0.8, 0.4, 0.7, 0.4, 0.7, 0.4, 0.8, 0.6, 0.5, 0.6, 0.6, 0.6, 0.6, 0.6, 0.5, 0.6, 0.9, 0.7, 0.9, 0.7, 1.0, 0.6, 1.0, 0.7, 0.9, 0.8, 0.9, 0.8, 1.0, 0.7, 1.0, 0.8, 0.9, 0.9, 0.9, 0.9, 1.0, 0.8, 1.0, 0.9, 0.9, 1.0, 0.9, 1.0, 1.0, 0.9, 1.0, 0.4, 0.4, 0.5, 0.4, 0.5, 0.5, 0.4, 0.5, 0.5, 0.4, 0.6, 0.4, 0.6, 0.5, 0.5, 0.5, 0.4, 0.5, 0.5, 0.5, 0.5, 0.6, 0.4, 0.6, 0.5, 0.5, 0.6, 0.5, 0.6, 0.6, 0.5, 0.6, 0.4, 0.6, 0.5, 0.6, 0.5, 0.7, 0.4, 0.7, 0.5, 0.6, 0.6, 0.6, 0.6, 0.7, 0.5, 0.7, 0.4, 0.7, 0.5, 0.7, 0.5, 0.8, 0.4, 0.8, 0.5, 0.7, 0.6, 0.7, 0.6, 0.8, 0.5, 0.8, 0.4, 0.8, 0.5, 0.8, 0.5, 0.9, 0.4, 0.9, 0.5, 0.8, 0.6, 0.8, 0.6, 0.9, 0.5, 0.9, 0.4, 0.9, 0.5, 0.9, 0.5, 1.0, 0.4, 1.0, 0.5, 0.9, 0.6, 0.9, 0.6, 1.0, 0.5, 1.0, 0.6, 0.7, 0.6, 0.8, 0.6, 0.8, 0.6, 0.7, 0.4, 1.0, 0.4, 0.9, 0.4, 0.9, 0.4, 1.0, 0.6, 0.6, 0.6, 0.7, 0.6, 0.7, 0.6, 0.6, 0.4, 0.9, 0.4, 0.8, 0.4, 0.8, 0.4, 0.9, 0.9, 1.0, 1.0, 1.0, 1.0, 1.0, 0.9, 1.0, 0.0, 0.6, 0.0, 0.7, 0.0, 0.7, 0.0, 0.6, 0.5, 0.0, 0.4, 0.0, 0.4, 0.0, 0.5, 0.0, 0.0, 0.8, 0.0, 0.9, 0.0, 0.9, 0.0, 0.8, 0.9, 0.3, 0.9, 0.2, 0.9, 0.2, 0.9, 0.3, 0.4, 1.0, 0.5, 1.0, 0.5, 1.0, 0.4, 1.0, 0.3, 1.0, 0.4, 1.0, 0.4, 1.0, 0.3, 1.0, 1.0, 0.3, 0.9, 0.3, 0.9, 0.3, 1.0, 0.3, 0.6, 0.0, 0.5, 0.0, 0.5, 0.0, 0.6, 0.0, 1.0, 0.5, 1.0, 0.4, 1.0, 0.4, 1.0, 0.5, 0.0, 0.3, 0.0, 0.4, 0.0, 0.4, 0.0, 0.3, 0.6, 1.0, 0.6, 1.0, 0.6, 1.0, 0.6, 1.0, 1.0, 0.7, 1.0, 0.6, 1.0, 0.6, 1.0, 0.7, 0.5, 1.0, 0.6, 1.0, 0.6, 1.0, 0.5, 1.0, 0.0, 0.5, 0.0, 0.6, 0.0, 0.6, 0.0, 0.5, 0.7, 0.0, 0.6, 0.0, 0.6, 0.0, 0.7, 0.0, 1.0, 0.9, 1.0, 0.8, 1.0, 0.8, 1.0, 0.9, 0.0, 0.7, 0.0, 0.8, 0.0, 0.8, 0.0, 0.7, 0.6, 1.0, 0.7, 1.0, 0.7, 1.0, 0.6, 1.0, 0.7, 0.1, 0.7, 0.0, 0.7, 0.0, 0.7, 0.1, 0.0, 0.9, 0.0, 1.0, 0.0, 1.0, 0.0, 0.9, 0.3, 0.0, 0.3, 0.1, 0.3, 0.1, 0.3, 0.0, 0.8, 0.2, 0.8, 0.1, 0.8, 0.1, 0.8, 0.2, 0.8, 0.1, 0.7, 0.1, 0.7, 0.1, 0.8, 0.1, 1.0, 0.4, 1.0, 0.3, 1.0, 0.3, 1.0, 0.4, 0.3, 0.1, 0.2, 0.1, 0.2, 0.1, 0.3, 0.1, 0.2, 0.1, 0.2, 0.2, 0.2, 0.2, 0.2, 0.1, 0.0, 1.0, 0.1, 1.0, 0.1, 1.0, 0.0, 1.0, 0.4, 0.0, 0.3, 0.0, 0.3, 0.0, 0.4, 0.0, 0.9, 0.2, 0.8, 0.2, 0.8, 0.2, 0.9, 0.2, 0.8, 1.0, 0.9, 1.0, 0.9, 1.0, 0.8, 1.0, 0.4, 1.0, 0.4, 1.0, 0.4, 1.0, 0.4, 1.0, 0.2, 0.2, 0.1, 0.2, 0.1, 0.2, 0.2, 0.2, 1.0, 0.6, 1.0, 0.5, 1.0, 0.5, 1.0, 0.6, 0.0, 0.4, 0.0, 0.5, 0.0, 0.5, 0.0, 0.4, 0.1, 0.2, 0.1, 0.3, 0.1, 0.3, 0.1, 0.2, 1.0, 1.0, 1.0, 0.9, 1.0, 0.9, 1.0, 1.0, 1.0, 0.8, 1.0, 0.7, 1.0, 0.7, 1.0, 0.8, 0.1, 1.0, 0.2, 1.0, 0.2, 1.0, 0.1, 1.0, 0.1, 0.3, 0.0, 0.3, 0.0, 0.3, 0.1, 0.3, 0.3, 1.0, 0.4, 1.0, 0.4, 1.0, 0.3, 1.0, 0.6, 1.0, 0.6, 1.0, 0.6, 1.0, 0.6, 1.0, 0.6, 1.0, 0.7, 1.0, 0.7, 1.0, 0.6, 1.0, 1.0, 0.6, 1.0, 0.5, 1.0, 0.5, 1.0, 0.6, 0.8, 1.0, 0.9, 1.0, 0.9, 1.0, 0.8, 1.0, 0.4, 1.0, 0.4, 1.0, 0.4, 1.0, 0.4, 1.0, 1.0, 1.0, 1.0, 0.9, 1.0, 0.9, 1.0, 1.0, 1.0, 0.7, 1.0, 0.6, 1.0, 0.6, 1.0, 0.7, 0.9, 1.0, 1.0, 1.0, 1.0, 1.0, 0.9, 1.0, 0.1, 0.3, 0.0, 0.3, 0.0, 0.3, 0.1, 0.3, 0.4, 1.0, 0.5, 1.0, 0.5, 1.0, 0.4, 1.0, 1.0, 0.8, 1.0, 0.7, 1.0, 0.7, 1.0, 0.8, 0.5, 1.0, 0.6, 1.0, 0.6, 1.0, 0.5, 1.0, 1.0, 0.3, 0.9, 0.3, 0.9, 0.3, 1.0, 0.3, 1.0, 0.9, 1.0, 0.8, 1.0, 0.8, 1.0, 0.9, 0.0, 0.3, 0.0, 0.4, 0.0, 0.4, 0.0, 0.3, 0.0, 0.9, 0.0, 1.0, 0.0, 1.0, 0.0, 0.9, 1.0, 0.4, 1.0, 0.3, 1.0, 0.3, 1.0, 0.4, 0.0, 1.0, 0.1, 1.0, 0.1, 1.0, 0.0, 1.0, 0.0, 0.4, 0.0, 0.5, 0.0, 0.5, 0.0, 0.4, 0.1, 1.0, 0.2, 1.0, 0.2, 1.0, 0.1, 1.0, 1.0, 0.5, 1.0, 0.4, 1.0, 0.4, 1.0, 0.5, 0.0, 0.5, 0.0, 0.6, 0.0, 0.6, 0.0, 0.5, 1.0, 0.4, 1.0, 0.3, 1.0, 0.3, 1.0, 0.4, 0.0, 1.0, 0.1, 1.0, 0.1, 1.0, 0.0, 1.0, 0.0, 0.4, 0.0, 0.5, 0.0, 0.5, 0.0, 0.4, 0.1, 1.0, 0.2, 1.0, 0.2, 1.0, 0.1, 1.0, 1.0, 0.5, 1.0, 0.4, 1.0, 0.4, 1.0, 0.5, 0.0, 0.5, 0.0, 0.6, 0.0, 0.6, 0.0, 0.5, 0.3, 1.0, 0.4, 1.0, 0.4, 1.0, 0.3, 1.0, 0.6, 1.0, 0.6, 1.0, 0.6, 1.0, 0.6, 1.0, 0.6, 1.0, 0.7, 1.0, 0.7, 1.0, 0.6, 1.0, 1.0, 0.6, 1.0, 0.5, 1.0, 0.5, 1.0, 0.6, 0.8, 1.0, 0.9, 1.0, 0.9, 1.0, 0.8, 1.0, 0.4, 1.0, 0.4, 1.0, 0.4, 1.0, 0.4, 1.0, 1.0, 1.0, 1.0, 0.9, 1.0, 0.9, 1.0, 1.0, 0.9, 1.0, 1.0, 1.0, 1.0, 1.0, 0.9, 1.0, 0.1, 0.3, 0.0, 0.3, 0.0, 0.3, 0.1, 0.3, 0.4, 1.0, 0.5, 1.0, 0.5, 1.0, 0.4, 1.0, 0.5, 1.0, 0.6, 1.0, 0.6, 1.0, 0.5, 1.0, 1.0, 0.3, 0.9, 0.3, 0.9, 0.3, 1.0, 0.3, 0.0, 0.3, 0.0, 0.4, 0.0, 0.4, 0.0, 0.3, 0.0, 0.9, 0.0, 1.0, 0.0, 1.0, 0.0, 0.9, 0.3, 0.0, 0.3, 0.1, 0.3, 0.1, 0.3, 0.0, 0.9, 0.3, 0.9, 0.2, 0.9, 0.2, 0.9, 0.3, 0.5, 1.0, 0.6, 1.0, 0.6, 1.0, 0.5, 1.0, 0.3, 0.1, 0.2, 0.1, 0.2, 0.1, 0.3, 0.1, 0.0, 0.8, 0.0, 0.9, 0.0, 0.9, 0.0, 0.8, 1.0, 0.3, 0.9, 0.3, 0.9, 0.3, 1.0, 0.3, 0.0, 0.3, 0.0, 0.4, 0.0, 0.4, 0.0, 0.3, 0.0, 0.9, 0.0, 1.0, 0.0, 1.0, 0.0, 0.9, 1.0, 0.4, 1.0, 0.3, 1.0, 0.3, 1.0, 0.4, 0.0, 1.0, 0.1, 1.0, 0.1, 1.0, 0.0, 1.0, 0.0, 0.4, 0.0, 0.5, 0.0, 0.5, 0.0, 0.4, 0.1, 1.0, 0.2, 1.0, 0.2, 1.0, 0.1, 1.0, 1.0, 0.5, 1.0, 0.4, 1.0, 0.4, 1.0, 0.5, 0.7, 0.1, 0.7, 0.0, 0.7, 0.0, 0.7, 0.1, 0.0, 0.5, 0.0, 0.6, 0.0, 0.6, 0.0, 0.5, 0.8, 0.1, 0.7, 0.1, 0.7, 0.1, 0.8, 0.1, 0.3, 1.0, 0.4, 1.0, 0.4, 1.0, 0.3, 1.0, 0.6, 1.0, 0.6, 1.0, 0.6, 1.0, 0.6, 1.0, 0.2, 0.1, 0.2, 0.2, 0.2, 0.2, 0.2, 0.1, 0.6, 1.0, 0.7, 1.0, 0.7, 1.0, 0.6, 1.0, 1.0, 0.6, 1.0, 0.5, 1.0, 0.5, 1.0, 0.6, 0.2, 0.2, 0.1, 0.2, 0.1, 0.2, 0.2, 0.2, 0.0, 0.6, 0.0, 0.7, 0.0, 0.7, 0.0, 0.6, 0.8, 0.2, 0.8, 0.1, 0.8, 0.1, 0.8, 0.2, 0.8, 1.0, 0.9, 1.0, 0.9, 1.0, 0.8, 1.0, 0.4, 1.0, 0.4, 1.0, 0.4, 1.0, 0.4, 1.0, 0.9, 0.2, 0.8, 0.2, 0.8, 0.2, 0.9, 0.2, 1.0, 1.0, 1.0, 0.9, 1.0, 0.9, 1.0, 1.0, 0.1, 0.2, 0.1, 0.3, 0.1, 0.3, 0.1, 0.2, 0.9, 1.0, 1.0, 1.0, 1.0, 1.0, 0.9, 1.0, 0.0, 0.7, 0.0, 0.8, 0.0, 0.8, 0.0, 0.7, 0.1, 0.3, 0.0, 0.3, 0.0, 0.3, 0.1, 0.3, 0.4, 1.0, 0.5, 1.0, 0.5, 1.0, 0.4, 1.0, 0.8, 0.2, 0.8, 0.1, 0.8, 0.1, 0.8, 0.2, 0.8, 1.0, 0.9, 1.0, 0.9, 1.0, 0.8, 1.0, 0.4, 1.0, 0.4, 1.0, 0.4, 1.0, 0.4, 1.0, 0.9, 0.2, 0.8, 0.2, 0.8, 0.2, 0.9, 0.2, 1.0, 1.0, 1.0, 0.9, 1.0, 0.9, 1.0, 1.0, 1.0, 0.7, 1.0, 0.6, 1.0, 0.6, 1.0, 0.7, 0.1, 0.2, 0.1, 0.3, 0.1, 0.3, 0.1, 0.2, 0.9, 1.0, 1.0, 1.0, 1.0, 1.0, 0.9, 1.0, 0.0, 0.7, 0.0, 0.8, 0.0, 0.8, 0.0, 0.7, 0.1, 0.3, 0.0, 0.3, 0.0, 0.3, 0.1, 0.3, 0.4, 1.0, 0.5, 1.0, 0.5, 1.0, 0.4, 1.0, 0.3, 0.0, 0.3, 0.1, 0.3, 0.1, 0.3, 0.0, 1.0, 0.8, 1.0, 0.7, 1.0, 0.7, 1.0, 0.8, 0.9, 0.3, 0.9, 0.2, 0.9, 0.2, 0.9, 0.3, 0.5, 1.0, 0.6, 1.0, 0.6, 1.0, 0.5, 1.0, 0.3, 0.1, 0.2, 0.1, 0.2, 0.1, 0.3, 0.1, 0.0, 0.8, 0.0, 0.9, 0.0, 0.9, 0.0, 0.8, 1.0, 0.3, 0.9, 0.3, 0.9, 0.3, 1.0, 0.3, 1.0, 0.9, 1.0, 0.8, 1.0, 0.8, 1.0, 0.9, 0.0, 0.3, 0.0, 0.4, 0.0, 0.4, 0.0, 0.3, 0.0, 0.9, 0.0, 1.0, 0.0, 1.0, 0.0, 0.9, 1.0, 0.4, 1.0, 0.3, 1.0, 0.3, 1.0, 0.4, 0.0, 1.0, 0.1, 1.0, 0.1, 1.0, 0.0, 1.0, 0.0, 0.4, 0.0, 0.5, 0.0, 0.5, 0.0, 0.4, 0.1, 1.0, 0.2, 1.0, 0.2, 1.0, 0.1, 1.0, 1.0, 0.5, 1.0, 0.4, 1.0, 0.4, 1.0, 0.5, 0.7, 0.1, 0.7, 0.0, 0.7, 0.0, 0.7, 0.1, 0.2, 1.0, 0.3, 1.0, 0.3, 1.0, 0.2, 1.0, 0.0, 0.5, 0.0, 0.6, 0.0, 0.6, 0.0, 0.5, 0.8, 0.1, 0.7, 0.1, 0.7, 0.1, 0.8, 0.1, 0.3, 1.0, 0.4, 1.0, 0.4, 1.0, 0.3, 1.0, 0.6, 1.0, 0.6, 1.0, 0.6, 1.0, 0.6, 1.0, 0.2, 0.1, 0.2, 0.2, 0.2, 0.2, 0.2, 0.1, 0.6, 1.0, 0.7, 1.0, 0.7, 1.0, 0.6, 1.0, 1.0, 0.6, 1.0, 0.5, 1.0, 0.5, 1.0, 0.6, 0.2, 0.2, 0.1, 0.2, 0.1, 0.2, 0.2, 0.2, 0.7, 1.0, 0.8, 1.0, 0.8, 1.0, 0.7, 1.0, 0.0, 0.6, 0.0, 0.7, 0.0, 0.7, 0.0, 0.6, 0.2, 1.0, 0.3, 1.0, 0.3, 1.0, 0.2, 1.0, 0.0, 0.5, 0.0, 0.6, 0.0, 0.6, 0.0, 0.5, 0.8, 0.1, 0.7, 0.1, 0.7, 0.1, 0.8, 0.1, 0.3, 1.0, 0.4, 1.0, 0.4, 1.0, 0.3, 1.0, 0.6, 1.0, 0.6, 1.0, 0.6, 1.0, 0.6, 1.0, 0.2, 0.1, 0.2, 0.2, 0.2, 0.2, 0.2, 0.1, 0.6, 1.0, 0.7, 1.0, 0.7, 1.0, 0.6, 1.0, 1.0, 0.6, 1.0, 0.5, 1.0, 0.5, 1.0, 0.6, 0.2, 0.2, 0.1, 0.2, 0.1, 0.2, 0.2, 0.2, 0.7, 1.0, 0.8, 1.0, 0.8, 1.0, 0.7, 1.0, 0.0, 0.6, 0.0, 0.7, 0.0, 0.7, 0.0, 0.6, 0.8, 0.2, 0.8, 0.1, 0.8, 0.1, 0.8, 0.2, 0.8, 1.0, 0.9, 1.0, 0.9, 1.0, 0.8, 1.0, 0.4, 1.0, 0.4, 1.0, 0.4, 1.0, 0.4, 1.0, 0.9, 0.2, 0.8, 0.2, 0.8, 0.2, 0.9, 0.2, 1.0, 1.0, 1.0, 0.9, 1.0, 0.9, 1.0, 1.0, 1.0, 0.7, 1.0, 0.6, 1.0, 0.6, 1.0, 0.7, 0.1, 0.2, 0.1, 0.3, 0.1, 0.3, 0.1, 0.2, 0.9, 1.0, 1.0, 1.0, 1.0, 1.0, 0.9, 1.0, 0.0, 0.7, 0.0, 0.8, 0.0, 0.8, 0.0, 0.7, 0.1, 0.3, 0.0, 0.3, 0.0, 0.3, 0.1, 0.3, 0.4, 1.0, 0.5, 1.0, 0.5, 1.0, 0.4, 1.0, 0.3, 0.0, 0.3, 0.1, 0.3, 0.1, 0.3, 0.0, 1.0, 0.8, 1.0, 0.7, 1.0, 0.7, 1.0, 0.8, 0.9, 0.3, 0.9, 0.2, 0.9, 0.2, 0.9, 0.3, 0.5, 1.0, 0.6, 1.0, 0.6, 1.0, 0.5, 1.0, 0.3, 0.1, 0.2, 0.1, 0.2, 0.1, 0.3, 0.1, 0.0, 0.8, 0.0, 0.9, 0.0, 0.9, 0.0, 0.8, 1.0, 0.3, 0.9, 0.3, 0.9, 0.3, 1.0, 0.3, 1.0, 0.9, 1.0, 0.8, 1.0, 0.8, 1.0, 0.9, 0.0, 0.3, 0.0, 0.4, 0.0, 0.4, 0.0, 0.3, 0.0, 0.9, 0.0, 1.0, 0.0, 1.0, 0.0, 0.9, 1.0, 0.4, 1.0, 0.3, 1.0, 0.3, 1.0, 0.4, 0.0, 1.0, 0.1, 1.0, 0.1, 1.0, 0.0, 1.0, 0.0, 0.4, 0.0, 0.5, 0.0, 0.5, 0.0, 0.4, 0.1, 1.0, 0.2, 1.0, 0.2, 1.0, 0.1, 1.0, 1.0, 0.5, 1.0, 0.4, 1.0, 0.4, 1.0, 0.5, 0.7, 0.1, 0.7, 0.0, 0.7, 0.0, 0.7, 0.1, 0.0, 0.3, 0.0, 0.4, 0.0, 0.4, 0.0, 0.3, 0.0, 0.9, 0.0, 1.0, 0.0, 1.0, 0.0, 0.9, 1.0, 0.4, 1.0, 0.3, 1.0, 0.3, 1.0, 0.4, 0.0, 1.0, 0.1, 1.0, 0.1, 1.0, 0.0, 1.0, 0.0, 0.4, 0.0, 0.5, 0.0, 0.5, 0.0, 0.4, 0.1, 1.0, 0.2, 1.0, 0.2, 1.0, 0.1, 1.0, 1.0, 0.5, 1.0, 0.4, 1.0, 0.4, 1.0, 0.5, 0.7, 0.1, 0.7, 0.0, 0.7, 0.0, 0.7, 0.1, 0.2, 1.0, 0.3, 1.0, 0.3, 1.0, 0.2, 1.0, 0.0, 0.5, 0.0, 0.6, 0.0, 0.6, 0.0, 0.5, 0.8, 0.1, 0.7, 0.1, 0.7, 0.1, 0.8, 0.1, 0.3, 1.0, 0.4, 1.0, 0.4, 1.0, 0.3, 1.0, 0.6, 1.0, 0.6, 1.0, 0.6, 1.0, 0.6, 1.0, 0.2, 0.1, 0.2, 0.2, 0.2, 0.2, 0.2, 0.1, 0.6, 1.0, 0.7, 1.0, 0.7, 1.0, 0.6, 1.0, 1.0, 0.6, 1.0, 0.5, 1.0, 0.5, 1.0, 0.6, 0.2, 0.2, 0.1, 0.2, 0.1, 0.2, 0.2, 0.2, 0.7, 1.0, 0.8, 1.0, 0.8, 1.0, 0.7, 1.0, 0.0, 0.6, 0.0, 0.7, 0.0, 0.7, 0.0, 0.6, 0.8, 0.2, 0.8, 0.1, 0.8, 0.1, 0.8, 0.2, 0.8, 1.0, 0.9, 1.0, 0.9, 1.0, 0.8, 1.0, 0.4, 1.0, 0.4, 1.0, 0.4, 1.0, 0.4, 1.0, 0.9, 0.2, 0.8, 0.2, 0.8, 0.2, 0.9, 0.2, 1.0, 1.0, 1.0, 0.9, 1.0, 0.9, 1.0, 1.0, 1.0, 0.7, 1.0, 0.6, 1.0, 0.6, 1.0, 0.7, 0.1, 0.2, 0.1, 0.3, 0.1, 0.3, 0.1, 0.2, 0.9, 1.0, 1.0, 1.0, 1.0, 1.0, 0.9, 1.0, 0.0, 0.7, 0.0, 0.8, 0.0, 0.8, 0.0, 0.7, 0.1, 0.3, 0.0, 0.3, 0.0, 0.3, 0.1, 0.3, 0.4, 1.0, 0.5, 1.0, 0.5, 1.0, 0.4, 1.0, 0.3, 0.0, 0.3, 0.1, 0.3, 0.1, 0.3, 0.0, 1.0, 0.8, 1.0, 0.7, 1.0, 0.7, 1.0, 0.8, 0.9, 0.3, 0.9, 0.2, 0.9, 0.2, 0.9, 0.3, 0.5, 1.0, 0.6, 1.0, 0.6, 1.0, 0.5, 1.0, 0.3, 0.1, 0.2, 0.1, 0.2, 0.1, 0.3, 0.1, 0.0, 0.8, 0.0, 0.9, 0.0, 0.9, 0.0, 0.8, 1.0, 0.3, 0.9, 0.3, 0.9, 0.3, 1.0, 0.3, 1.0, 0.9, 1.0, 0.8, 1.0, 0.8, 1.0, 0.9, 0.0, 0.7, 0.0, 0.8, 0.0, 0.8, 0.0, 0.7, 0.1, 0.3, 0.0, 0.3, 0.0, 0.3, 0.1, 0.3, 0.4, 1.0, 0.5, 1.0, 0.5, 1.0, 0.4, 1.0, 0.3, 0.0, 0.3, 0.1, 0.3, 0.1, 0.3, 0.0, 1.0, 0.8, 1.0, 0.7, 1.0, 0.7, 1.0, 0.8, 0.9, 0.3, 0.9, 0.2, 0.9, 0.2, 0.9, 0.3, 0.5, 1.0, 0.6, 1.0, 0.6, 1.0, 0.5, 1.0, 0.3, 0.1, 0.2, 0.1, 0.2, 0.1, 0.3, 0.1, 0.0, 0.8, 0.0, 0.9, 0.0, 0.9, 0.0, 0.8, 1.0, 0.3, 0.9, 0.3, 0.9, 0.3, 1.0, 0.3, 1.0, 0.9, 1.0, 0.8, 1.0, 0.8, 1.0, 0.9, 0.0, 0.3, 0.0, 0.4, 0.0, 0.4, 0.0, 0.3, 0.0, 0.9, 0.0, 1.0, 0.0, 1.0, 0.0, 0.9, 1.0, 0.4, 1.0, 0.3, 1.0, 0.3, 1.0, 0.4, 0.0, 1.0, 0.1, 1.0, 0.1, 1.0, 0.0, 1.0, 0.0, 0.4, 0.0, 0.5, 0.0, 0.5, 0.0, 0.4, 0.1, 1.0, 0.2, 1.0, 0.2, 1.0, 0.1, 1.0, 1.0, 0.5, 1.0, 0.4, 1.0, 0.4, 1.0, 0.5, 0.7, 0.1, 0.7, 0.0, 0.7, 0.0, 0.7, 0.1, 0.2, 1.0, 0.3, 1.0, 0.3, 1.0, 0.2, 1.0, 0.0, 0.5, 0.0, 0.6, 0.0, 0.6, 0.0, 0.5, 0.8, 0.1, 0.7, 0.1, 0.7, 0.1, 0.8, 0.1, 0.3, 1.0, 0.4, 1.0, 0.4, 1.0, 0.3, 1.0, 0.6, 1.0, 0.6, 1.0, 0.6, 1.0, 0.6, 1.0, 0.2, 0.1, 0.2, 0.2, 0.2, 0.2, 0.2, 0.1, 0.6, 1.0, 0.7, 1.0, 0.7, 1.0, 0.6, 1.0, 1.0, 0.6, 1.0, 0.5, 1.0, 0.5, 1.0, 0.6, 0.2, 0.2, 0.1, 0.2, 0.1, 0.2, 0.2, 0.2, 0.7, 1.0, 0.8, 1.0, 0.8, 1.0, 0.7, 1.0, 0.0, 0.6, 0.0, 0.7, 0.0, 0.7, 0.0, 0.6, 0.8, 0.2, 0.8, 0.1, 0.8, 0.1, 0.8, 0.2, 0.8, 1.0, 0.9, 1.0, 0.9, 1.0, 0.8, 1.0, 0.4, 1.0, 0.4, 1.0, 0.4, 1.0, 0.4, 1.0, 0.9, 0.2, 0.8, 0.2, 0.8, 0.2, 0.9, 0.2, 1.0, 1.0, 1.0, 0.9, 1.0, 0.9, 1.0, 1.0, 1.0, 0.7, 1.0, 0.6, 1.0, 0.6, 1.0, 0.7, 0.1, 0.2, 0.1, 0.3, 0.1, 0.3, 0.1, 0.2, 0.9, 1.0, 1.0, 1.0, 1.0, 1.0, 0.9, 1.0, 0.2, 0.2, 0.1, 0.2, 0.1, 0.2, 0.2, 0.2, 0.7, 1.0, 0.8, 1.0, 0.8, 1.0, 0.7, 1.0, 0.0, 0.6, 0.0, 0.7, 0.0, 0.7, 0.0, 0.6, 0.8, 0.2, 0.8, 0.1, 0.8, 0.1, 0.8, 0.2, 0.8, 1.0, 0.9, 1.0, 0.9, 1.0, 0.8, 1.0, 0.4, 1.0, 0.4, 1.0, 0.4, 1.0, 0.4, 1.0, 0.9, 0.2, 0.8, 0.2, 0.8, 0.2, 0.9, 0.2, 1.0, 1.0, 1.0, 0.9, 1.0, 0.9, 1.0, 1.0, 1.0, 0.7, 1.0, 0.6, 1.0, 0.6, 1.0, 0.7, 0.1, 0.2, 0.1, 0.3, 0.1, 0.3, 0.1, 0.2, 0.9, 1.0, 1.0, 1.0, 1.0, 1.0, 0.9, 1.0, 0.0, 0.7, 0.0, 0.8, 0.0, 0.8, 0.0, 0.7, 0.1, 0.3, 0.0, 0.3, 0.0, 0.3, 0.1, 0.3, 0.4, 1.0, 0.5, 1.0, 0.5, 1.0, 0.4, 1.0, 0.3, 0.0, 0.3, 0.1, 0.3, 0.1, 0.3, 0.0, 1.0, 0.8, 1.0, 0.7, 1.0, 0.7, 1.0, 0.8, 0.9, 0.3, 0.9, 0.2, 0.9, 0.2, 0.9, 0.3, 0.5, 1.0, 0.6, 1.0, 0.6, 1.0, 0.5, 1.0, 0.3, 0.1, 0.2, 0.1, 0.2, 0.1, 0.3, 0.1, 0.0, 0.8, 0.0, 0.9, 0.0, 0.9, 0.0, 0.8, 1.0, 0.3, 0.9, 0.3, 0.9, 0.3, 1.0, 0.3, 1.0, 0.9, 1.0, 0.8, 1.0, 0.8, 1.0, 0.9, 0.0, 0.3, 0.0, 0.4, 0.0, 0.4, 0.0, 0.3, 0.0, 0.9, 0.0, 1.0, 0.0, 1.0, 0.0, 0.9, 1.0, 0.4, 1.0, 0.3, 1.0, 0.3, 1.0, 0.4, 0.0, 1.0, 0.1, 1.0, 0.1, 1.0, 0.0, 1.0, 0.0, 0.4, 0.0, 0.5, 0.0, 0.5, 0.0, 0.4, 0.1, 1.0, 0.2, 1.0, 0.2, 1.0, 0.1, 1.0, 1.0, 0.5, 1.0, 0.4, 1.0, 0.4, 1.0, 0.5, 0.7, 0.1, 0.7, 0.0, 0.7, 0.0, 0.7, 0.1, 0.2, 1.0, 0.3, 1.0, 0.3, 1.0, 0.2, 1.0, 0.0, 0.5, 0.0, 0.6, 0.0, 0.6, 0.0, 0.5, 0.8, 0.1, 0.7, 0.1, 0.7, 0.1, 0.8, 0.1, 0.3, 1.0, 0.4, 1.0, 0.4, 1.0, 0.3, 1.0, 0.6, 1.0, 0.6, 1.0, 0.6, 1.0, 0.6, 1.0, 0.2, 0.1, 0.2, 0.2, 0.2, 0.2, 0.2, 0.1, 0.6, 1.0, 0.7, 1.0, 0.7, 1.0, 0.6, 1.0, 1.0, 0.6, 1.0, 0.5, 1.0, 0.5, 1.0, 0.6, 0.1, 1.0, 0.2, 1.0, 0.2, 1.0, 0.1, 1.0, 1.0, 0.5, 1.0, 0.4, 1.0, 0.4, 1.0, 0.5, 0.7, 0.1, 0.7, 0.0, 0.7, 0.0, 0.7, 0.1, 0.2, 1.0, 0.3, 1.0, 0.3, 1.0, 0.2, 1.0, 0.0, 0.5, 0.0, 0.6, 0.0, 0.6, 0.0, 0.5, 0.8, 0.1, 0.7, 0.1, 0.7, 0.1, 0.8, 0.1, 0.3, 1.0, 0.4, 1.0, 0.4, 1.0, 0.3, 1.0, 0.6, 1.0, 0.6, 1.0, 0.6, 1.0, 0.6, 1.0, 0.2, 0.1, 0.2, 0.2, 0.2, 0.2, 0.2, 0.1, 0.6, 1.0, 0.7, 1.0, 0.7, 1.0, 0.6, 1.0, 1.0, 0.6, 1.0, 0.5, 1.0, 0.5, 1.0, 0.6, 0.2, 0.2, 0.1, 0.2, 0.1, 0.2, 0.2, 0.2, 0.7, 1.0, 0.8, 1.0, 0.8, 1.0, 0.7, 1.0, 0.0, 0.6, 0.0, 0.7, 0.0, 0.7, 0.0, 0.6, 0.8, 0.2, 0.8, 0.1, 0.8, 0.1, 0.8, 0.2, 0.8, 1.0, 0.9, 1.0, 0.9, 1.0, 0.8, 1.0, 0.4, 1.0, 0.4, 1.0, 0.4, 1.0, 0.4, 1.0, 0.9, 0.2, 0.8, 0.2, 0.8, 0.2, 0.9, 0.2, 1.0, 1.0, 1.0, 0.9, 1.0, 0.9, 1.0, 1.0, 1.0, 0.7, 1.0, 0.6, 1.0, 0.6, 1.0, 0.7, 0.1, 0.2, 0.1, 0.3, 0.1, 0.3, 0.1, 0.2, 0.9, 1.0, 1.0, 1.0, 1.0, 1.0, 0.9, 1.0, 0.0, 0.7, 0.0, 0.8, 0.0, 0.8, 0.0, 0.7, 0.1, 0.3, 0.0, 0.3, 0.0, 0.3, 0.1, 0.3, 0.4, 1.0, 0.5, 1.0, 0.5, 1.0, 0.4, 1.0, 0.3, 0.0, 0.3, 0.1, 0.3, 0.1, 0.3, 0.0, 1.0, 0.8, 1.0, 0.7, 1.0, 0.7, 1.0, 0.8, 0.9, 0.3, 0.9, 0.2, 0.9, 0.2, 0.9, 0.3, 0.5, 1.0, 0.6, 1.0, 0.6, 1.0, 0.5, 1.0, 0.3, 0.1, 0.2, 0.1, 0.2, 0.1, 0.3, 0.1, 0.0, 0.8, 0.0, 0.9, 0.0, 0.9, 0.0, 0.8, 1.0, 0.3, 0.9, 0.3, 0.9, 0.3, 1.0, 0.3, 0.4, 0.0, 0.3, 0.0, 0.3, 0.0, 0.4, 0.0, 1.0, 0.9, 1.0, 0.8, 1.0, 0.8, 1.0, 0.9, 0.0, 0.3, 0.0, 0.4, 0.0, 0.4, 0.0, 0.3, 0.5, 0.0, 0.4, 0.0, 0.4, 0.0, 0.5, 0.0, 0.0, 0.9, 0.0, 1.0, 0.0, 1.0, 0.0, 0.9, 1.0, 0.4, 1.0, 0.3, 1.0, 0.3, 1.0, 0.4, 0.6, 0.0, 0.5, 0.0, 0.5, 0.0, 0.6, 0.0, 0.0, 1.0, 0.1, 1.0, 0.1, 1.0, 0.0, 1.0, 0.0, 0.4, 0.0, 0.5, 0.0, 0.5, 0.0, 0.4, 0.7, 0.0, 0.6, 0.0, 0.6, 0.0, 0.7, 0.0, 0.3, 0.0, 0.4, 0.0, 0.4, 0.1, 0.3, 0.1, 0.4, 0.0, 0.5, 0.0, 0.5, 0.1, 0.4, 0.1, 0.5, 0.0, 0.6, 0.0, 0.6, 0.1, 0.5, 0.1, 0.6, 0.0, 0.7, 0.0, 0.7, 0.1, 0.6, 0.1, 0.2, 0.1, 0.3, 0.1, 0.3, 0.2, 0.2, 0.2, 0.3, 0.1, 0.4, 0.1, 0.4, 0.2, 0.3, 0.2, 0.4, 0.1, 0.5, 0.1, 0.5, 0.2, 0.4, 0.2, 0.5, 0.1, 0.6, 0.1, 0.6, 0.2, 0.5, 0.2, 0.6, 0.1, 0.7, 0.1, 0.7, 0.2, 0.6, 0.2, 0.7, 0.1, 0.8, 0.1, 0.8, 0.2, 0.7, 0.2, 0.1, 0.2, 0.2, 0.2, 0.2, 0.3, 0.1, 0.3, 0.2, 0.2, 0.3, 0.2, 0.3, 0.3, 0.2, 0.3, 0.3, 0.2, 0.4, 0.2, 0.4, 0.3, 0.3, 0.3, 0.4, 0.2, 0.5, 0.2, 0.5, 0.3, 0.4, 0.3, 0.5, 0.2, 0.6, 0.2, 0.6, 0.3, 0.5, 0.3, 0.6, 0.2, 0.7, 0.2, 0.7, 0.3, 0.6, 0.3, 0.7, 0.2, 0.8, 0.2, 0.8, 0.3, 0.7, 0.3, 0.8, 0.2, 0.9, 0.2, 0.9, 0.3, 0.8, 0.3, 0.0, 0.3, 0.1, 0.3, 0.1, 0.4, 0.0, 0.4, 0.1, 0.3, 0.2, 0.3, 0.2, 0.4, 0.1, 0.4, 0.2, 0.3, 0.3, 0.3, 0.3, 0.4, 0.2, 0.4, 0.3, 0.3, 0.4, 0.3, 0.4, 0.4, 0.3, 0.4, 0.4, 0.3, 0.5, 0.3, 0.5, 0.4, 0.4, 0.4, 0.5, 0.3, 0.6, 0.3, 0.6, 0.4, 0.5, 0.4, 0.6, 0.3, 0.7, 0.3, 0.7, 0.4, 0.6, 0.4, 0.7, 0.3, 0.8, 0.3, 0.8, 0.4, 0.7, 0.4, 0.8, 0.3, 0.9, 0.3, 0.9, 0.4, 0.8, 0.4, 0.9, 0.3, 1.0, 0.3, 1.0, 0.4, 0.9, 0.4, 0.0, 0.4, 0.1, 0.4, 0.1, 0.5, 0.0, 0.5, 0.1, 0.4, 0.2, 0.4, 0.2, 0.5, 0.1, 0.5, 0.2, 0.4, 0.3, 0.4, 0.3, 0.5, 0.2, 0.5, 0.3, 0.4, 0.4, 0.4, 0.4, 0.5, 0.3, 0.5, 0.4, 0.5, 0.4, 0.4, 0.4, 0.4, 0.4, 0.5, 0.6, 0.8, 0.6, 0.9, 0.6, 0.9, 0.6, 0.8, 0.6, 0.4, 0.7, 0.4, 0.7, 0.5, 0.6, 0.5, 0.7, 0.4, 0.8, 0.4, 0.8, 0.5, 0.7, 0.5, 0.8, 0.4, 0.9, 0.4, 0.9, 0.5, 0.8, 0.5, 0.9, 0.4, 1.0, 0.4, 1.0, 0.5, 0.9, 0.5, 0.0, 0.5, 0.1, 0.5, 0.1, 0.6, 0.0, 0.6, 0.1, 0.5, 0.2, 0.5, 0.2, 0.6, 0.1, 0.6, 0.2, 0.5, 0.3, 0.5, 0.3, 0.6, 0.2, 0.6, 0.3, 0.5, 0.4, 0.5, 0.4, 0.6, 0.3, 0.6, 0.4, 0.6, 0.4, 0.5, 0.4, 0.5, 0.4, 0.6, 0.6, 0.5, 0.7, 0.5, 0.7, 0.6, 0.6, 0.6, 0.7, 0.5, 0.8, 0.5, 0.8, 0.6, 0.7, 0.6, 0.8, 0.5, 0.9, 0.5, 0.9, 0.6, 0.8, 0.6, 0.9, 0.5, 1.0, 0.5, 1.0, 0.6, 0.9, 0.6, 0.0, 0.6, 0.1, 0.6, 0.1, 0.7, 0.0, 0.7, 0.1, 0.6, 0.2, 0.6, 0.2, 0.7, 0.1, 0.7, 0.2, 0.6, 0.3, 0.6, 0.3, 0.7, 0.2, 0.7, 0.3, 0.6, 0.4, 0.6, 0.4, 0.7, 0.3, 0.7, 0.5, 0.4, 0.6, 0.4, 0.6, 0.4, 0.5, 0.4, 0.6, 0.9, 0.6, 1.0, 0.6, 1.0, 0.6, 0.9, 0.6, 0.6, 0.7, 0.6, 0.7, 0.7, 0.6, 0.7, 0.7, 0.6, 0.8, 0.6, 0.8, 0.7, 0.7, 0.7, 0.8, 0.6, 0.9, 0.6, 0.9, 0.7, 0.8, 0.7, 0.9, 0.6, 1.0, 0.6, 1.0, 0.7, 0.9, 0.7, 0.0, 0.7, 0.1, 0.7, 0.1, 0.8, 0.0, 0.8, 0.1, 0.7, 0.2, 0.7, 0.2, 0.8, 0.1, 0.8, 0.2, 0.7, 0.3, 0.7, 0.3, 0.8, 0.2, 0.8, 0.3, 0.7, 0.4, 0.7, 0.4, 0.8, 0.3, 0.8, 0.4, 0.7, 0.4, 0.6, 0.4, 0.6, 0.4, 0.7, 0.6, 0.7, 0.7, 0.7, 0.7, 0.8, 0.6, 0.8, 0.7, 0.7, 0.8, 0.7, 0.8, 0.8, 0.7, 0.8, 0.8, 0.7, 0.9, 0.7, 0.9, 0.8, 0.8, 0.8, 0.9, 0.7, 1.0, 0.7, 1.0, 0.8, 0.9, 0.8, 0.0, 0.8, 0.1, 0.8, 0.1, 0.9, 0.0, 0.9, 0.1, 0.8, 0.2, 0.8, 0.2, 0.9, 0.1, 0.9, 0.2, 0.8, 0.3, 0.8, 0.3, 0.9, 0.2, 0.9, 0.3, 0.8, 0.4, 0.8, 0.4, 0.9, 0.3, 0.9, 0.4, 0.4, 0.5, 0.4, 0.5, 0.4, 0.4, 0.4, 0.6, 0.4, 0.6, 0.5, 0.6, 0.5, 0.6, 0.4, 0.6, 0.8, 0.7, 0.8, 0.7, 0.9, 0.6, 0.9, 0.7, 0.8, 0.8, 0.8, 0.8, 0.9, 0.7, 0.9, 0.8, 0.8, 0.9, 0.8, 0.9, 0.9, 0.8, 0.9, 0.9, 0.8, 1.0, 0.8, 1.0, 0.9, 0.9, 0.9, 0.0, 0.9, 0.1, 0.9, 0.1, 1.0, 0.0, 1.0, 0.1, 0.9, 0.2, 0.9, 0.2, 1.0, 0.1, 1.0, 0.2, 0.9, 0.3, 0.9, 0.3, 1.0, 0.2, 1.0, 0.3, 0.9, 0.4, 0.9, 0.4, 1.0, 0.3, 1.0, 0.4, 0.8, 0.4, 0.7, 0.4, 0.7, 0.4, 0.8, 0.6, 0.5, 0.6, 0.6, 0.6, 0.6, 0.6, 0.5, 0.6, 0.9, 0.7, 0.9, 0.7, 1.0, 0.6, 1.0, 0.7, 0.9, 0.8, 0.9, 0.8, 1.0, 0.7, 1.0, 0.8, 0.9, 0.9, 0.9, 0.9, 1.0, 0.8, 1.0, 0.9, 0.9, 1.0, 0.9, 1.0, 1.0, 0.9, 1.0, 0.4, 0.4, 0.5, 0.4, 0.5, 0.5, 0.4, 0.5, 0.5, 0.4, 0.6, 0.4, 0.6, 0.5, 0.5, 0.5, 0.4, 0.5, 0.5, 0.5, 0.5, 0.6, 0.4, 0.6, 0.5, 0.5, 0.6, 0.5, 0.6, 0.6, 0.5, 0.6, 0.4, 0.6, 0.5, 0.6, 0.5, 0.7, 0.4, 0.7, 0.5, 0.6, 0.6, 0.6, 0.6, 0.7, 0.5, 0.7, 0.4, 0.7, 0.5, 0.7, 0.5, 0.8, 0.4, 0.8, 0.5, 0.7, 0.6, 0.7, 0.6, 0.8, 0.5, 0.8, 0.4, 0.8, 0.5, 0.8, 0.5, 0.9, 0.4, 0.9, 0.5, 0.8, 0.6, 0.8, 0.6, 0.9, 0.5, 0.9, 0.4, 0.9, 0.5, 0.9, 0.5, 1.0, 0.4, 1.0, 0.5, 0.9, 0.6, 0.9, 0.6, 1.0, 0.5, 1.0, 0.6, 0.7, 0.6, 0.8, 0.6, 0.8, 0.6, 0.7, 0.4, 1.0, 0.4, 0.9, 0.4, 0.9, 0.4, 1.0, 0.6, 0.6, 0.6, 0.7, 0.6, 0.7, 0.6, 0.6, 0.4, 0.9, 0.4, 0.8, 0.4, 0.8, 0.4, 0.9])
me_grid.materials.append(mat_walls)
me_grid.materials.append(mat_walls_001)
me_grid.update()
me_plane_003 = bpy.data.meshes.new('Plane.003')
me_plane_003.from_pydata([(-10.25, 15.0, 4.0), (-10.25, 15.0, -5.066e-08), (-10.25, 17.0, 4.0), (-10.25, 17.0, -5.066e-08), (-5.75, 17.0, 4.0), (-5.75, 17.0, -8.944e-09), (-5.75, 15.0, 4.0), (-5.75, 15.0, -8.944e-09), (-10.43, 14.92, 4.19), (-10.43, 14.92, 0.0), (-10.43, 17.08, 4.19), (-10.43, 17.08, 0.0), (-5.571, 17.08, 4.19), (-5.571, 17.08, 0.0), (-5.571, 14.92, 4.19), (-5.571, 14.92, 0.0), (-10.25, 16.0, 4.0), (-10.25, 16.0, -5.066e-08), (-5.75, 16.0, 4.0), (-5.75, 16.0, -8.944e-09), (-10.25, 15.0, 2.0), (-10.25, 17.0, 2.0), (-10.43, 14.92, 2.095), (-10.43, 17.08, 2.095), (-10.25, 16.0, 2.0), (-5.75, 17.0, 2.0), (-5.75, 15.0, 2.0), (-5.571, 17.08, 2.095), (-5.571, 14.92, 2.095), (-5.75, 16.0, 2.0), (-8.0, 15.0, 4.0), (-8.0, 17.08, 4.19), (-8.0, 14.92, 4.19), (-8.0, 17.0, 4.0), (-8.0, 16.0, 4.0), (-10.43, 16.0, 4.19), (-10.43, 16.0, 0.0), (-5.571, 16.0, 4.19), (-5.571, 16.0, 0.0), (-10.43, 16.0, 2.095), (-5.571, 16.0, 2.095), (-8.0, 16.0, 4.19)], [], [(24, 17, 3, 21), (29, 19, 7, 26), (34, 18, 6, 30), (39, 23, 11, 36), (40, 28, 15, 38), (41, 32, 14, 37), (25, 27, 13, 5), (33, 31, 12, 4), (21, 23, 10, 2), (26, 28, 14, 6), (30, 32, 8, 0), (20, 22, 9, 1), (33, 4, 18, 34), (25, 5, 19, 29), (20, 1, 17, 24), (0, 20, 24, 16), (0, 8, 22, 20), (3, 11, 23, 21), (35, 10, 23, 39), (16, 24, 21, 2), (4, 25, 29, 18), (7, 15, 28, 26), (4, 12, 27, 25), (37, 14, 28, 40), (18, 29, 26, 6), (2, 33, 34, 16), (6, 14, 32, 30), (2, 10, 31, 33), (35, 8, 32, 41), (16, 34, 30, 0), (10, 35, 41, 31), (12, 37, 40, 27), (8, 35, 39, 22), (31, 41, 37, 12), (27, 40, 38, 13), (22, 39, 36, 9)])
_uv = me_plane_003.uv_layers.new(name='UVMap')
_uv.uv.foreach_set('vector', [0.2819, 0.199, 0.2496, 0.03893, 0.3286, 0.02328, 0.3548, 0.1866, 0.5334, 0.199, 0.5011, 0.03893, 0.5802, 0.02328, 0.6064, 0.1866, 0.5011, 0.5112, 0.5568, 0.3449, 0.6458, 0.354, 0.5751, 0.5359, 0.4728, 0.1762, 0.3709, 0.191, 0.3446, 0.02054, 0.437, 0.0001515, 0.7244, 0.1762, 0.6224, 0.191, 0.5961, 0.02054, 0.6886, 0.0001515, 0.6792, 0.5737, 0.5883, 0.5412, 0.6642, 0.3562, 0.7524, 0.3692, 0.143, 0.1798, 0.127, 0.1844, 0.1537, 0.01648, 0.1694, 0.01908, 0.1894, 0.5289, 0.1767, 0.5349, 0.09064, 0.357, 0.1092, 0.354, 0.3548, 0.1866, 0.3709, 0.191, 0.4126, 0.3562, 0.3942, 0.354, 0.6064, 0.1866, 0.6224, 0.191, 0.6642, 0.3562, 0.6458, 0.354, 0.9387, 0.5318, 0.9259, 0.5374, 0.8465, 0.359, 0.8647, 0.3561, 0.8949, 0.1812, 0.8788, 0.1862, 0.9024, 0.01522, 0.9184, 0.01754, 0.1894, 0.5289, 0.1092, 0.354, 0.1983, 0.3493, 0.2493, 0.5057, 0.143, 0.1798, 0.1694, 0.01908, 0.2493, 0.03247, 0.2225, 0.1923, 0.8949, 0.1812, 0.9184, 0.01754, 0.9998, 0.02967, 0.9756, 0.1925, 0.8647, 0.3561, 0.8949, 0.1812, 0.9756, 0.1925, 0.9531, 0.3519, 0.8647, 0.3561, 0.8465, 0.359, 0.8788, 0.1862, 0.8949, 0.1812, 0.3286, 0.02328, 0.3446, 0.02054, 0.3709, 0.191, 0.3548, 0.1866, 0.5008, 0.3692, 0.4126, 0.3562, 0.3709, 0.191, 0.4728, 0.1762, 0.3052, 0.3449, 0.2819, 0.199, 0.3548, 0.1866, 0.3942, 0.354, 0.1092, 0.354, 0.143, 0.1798, 0.2225, 0.1923, 0.1983, 0.3493, 0.5802, 0.02328, 0.5961, 0.02054, 0.6224, 0.191, 0.6064, 0.1866, 0.1092, 0.354, 0.09064, 0.357, 0.127, 0.1844, 0.143, 0.1798, 0.7524, 0.3692, 0.6642, 0.3562, 0.6224, 0.191, 0.7244, 0.1762, 0.5568, 0.3449, 0.5334, 0.199, 0.6064, 0.1866, 0.6458, 0.354, 0.3942, 0.354, 0.3235, 0.5359, 0.2496, 0.5112, 0.3052, 0.3449, 0.6458, 0.354, 0.6642, 0.3562, 0.5883, 0.5412, 0.5751, 0.5359, 0.3942, 0.354, 0.4126, 0.3562, 0.3367, 0.5412, 0.3235, 0.5359, 0.7527, 0.3685, 0.8465, 0.359, 0.9259, 0.5374, 0.8347, 0.5738, 0.9531, 0.3519, 0.9998, 0.5104, 0.9387, 0.5318, 0.8647, 0.3561, 0.4126, 0.3562, 0.5008, 0.3692, 0.4276, 0.5737, 0.3367, 0.5412, 0.09064, 0.357, 0.0001515, 0.3581, 0.03455, 0.1698, 0.127, 0.1844, 0.8465, 0.359, 0.7527, 0.3685, 0.7839, 0.1735, 0.8788, 0.1862, 0.1767, 0.5349, 0.0677, 0.5769, 0.0001515, 0.3581, 0.09064, 0.357, 0.127, 0.1844, 0.03455, 0.1698, 0.06624, 0.0001515, 0.1537, 0.01648, 0.8788, 0.1862, 0.7839, 0.1735, 0.8131, 0.0001515, 0.9024, 0.01522])
me_plane_003.materials.append(mat_material_002)
me_plane_003.use_paint_bone_selection = False
me_plane_003.use_paint_mask = True
me_plane_003.update()
me_plane_002 = bpy.data.meshes.new('Plane.002')
me_plane_002.from_pydata([(-10.25, 15.75, 0.0), (-5.75, 15.75, 0.0), (-10.25, 16.25, 0.0), (-5.75, 16.25, 0.0), (-10.25, 16.16, 0.1), (-10.25, 15.84, 0.1), (-5.75, 15.84, 0.1), (-5.75, 16.16, 0.1)], [], [(5, 6, 7, 4), (3, 2, 4, 7), (0, 1, 6, 5)])
_uv = me_plane_002.uv_layers.new(name='UVMap')
_uv.uv.foreach_set('vector', [0.9798, 0.8614, 0.02998, 0.8614, 0.02998, 0.7095, 0.9798, 0.7095, 0.02998, 0.6481, 0.9798, 0.6481, 0.9798, 0.7095, 0.02998, 0.7095, 0.9798, 0.9228, 0.02998, 0.9228, 0.02998, 0.8614, 0.9798, 0.8614])
me_plane_002.materials.append(mat_material_002)
me_plane_002.update()
me_plane_001 = bpy.data.meshes.new('Plane.001')
me_plane_001.from_pydata([(5.75, 15.0, 4.0), (5.75, 15.0, -5.066e-08), (5.75, 17.0, 4.0), (5.75, 17.0, -5.066e-08), (10.25, 17.0, 4.0), (10.25, 17.0, -8.944e-09), (10.25, 15.0, 4.0), (10.25, 15.0, -8.944e-09), (5.571, 14.92, 4.19), (5.571, 14.92, 0.0), (5.571, 17.08, 4.19), (5.571, 17.08, 0.0), (10.43, 17.08, 4.19), (10.43, 17.08, 0.0), (10.43, 14.92, 4.19), (10.43, 14.92, 0.0), (5.75, 16.0, 4.0), (5.75, 16.0, -5.066e-08), (10.25, 16.0, 4.0), (10.25, 16.0, -8.944e-09), (5.75, 15.0, 2.0), (5.75, 17.0, 2.0), (5.571, 14.92, 2.095), (5.571, 17.08, 2.095), (5.75, 16.0, 2.0), (10.25, 17.0, 2.0), (10.25, 15.0, 2.0), (10.43, 17.08, 2.095), (10.43, 14.92, 2.095), (10.25, 16.0, 2.0), (8.0, 15.0, 4.0), (8.0, 17.08, 4.19), (8.0, 14.92, 4.19), (8.0, 17.0, 4.0), (8.0, 16.0, 4.0), (5.571, 16.0, 4.19), (5.571, 16.0, 0.0), (10.43, 16.0, 4.19), (10.43, 16.0, 0.0), (5.571, 16.0, 2.095), (10.43, 16.0, 2.095), (8.0, 16.0, 4.19)], [], [(24, 17, 3, 21), (29, 19, 7, 26), (34, 18, 6, 30), (39, 23, 11, 36), (40, 28, 15, 38), (41, 32, 14, 37), (25, 27, 13, 5), (33, 31, 12, 4), (21, 23, 10, 2), (26, 28, 14, 6), (30, 32, 8, 0), (20, 22, 9, 1), (33, 4, 18, 34), (25, 5, 19, 29), (20, 1, 17, 24), (0, 20, 24, 16), (0, 8, 22, 20), (3, 11, 23, 21), (35, 10, 23, 39), (16, 24, 21, 2), (4, 25, 29, 18), (7, 15, 28, 26), (4, 12, 27, 25), (37, 14, 28, 40), (18, 29, 26, 6), (2, 33, 34, 16), (6, 14, 32, 30), (2, 10, 31, 33), (35, 8, 32, 41), (16, 34, 30, 0), (10, 35, 41, 31), (12, 37, 40, 27), (8, 35, 39, 22), (31, 41, 37, 12), (27, 40, 38, 13), (22, 39, 36, 9)])
_uv = me_plane_001.uv_layers.new(name='UVMap')
_uv.uv.foreach_set('vector', [0.2819, 0.199, 0.2496, 0.03893, 0.3286, 0.02328, 0.3548, 0.1866, 0.5334, 0.199, 0.5011, 0.03893, 0.5802, 0.02328, 0.6064, 0.1866, 0.5011, 0.5112, 0.5568, 0.3449, 0.6458, 0.354, 0.5751, 0.5359, 0.4728, 0.1762, 0.3709, 0.191, 0.3446, 0.02054, 0.437, 0.0001515, 0.7244, 0.1762, 0.6224, 0.191, 0.5961, 0.02054, 0.6886, 0.0001515, 0.6792, 0.5737, 0.5883, 0.5412, 0.6642, 0.3562, 0.7524, 0.3692, 0.143, 0.1798, 0.127, 0.1844, 0.1537, 0.01648, 0.1694, 0.01908, 0.1894, 0.5289, 0.1767, 0.5349, 0.09064, 0.357, 0.1092, 0.354, 0.3548, 0.1866, 0.3709, 0.191, 0.4126, 0.3562, 0.3942, 0.354, 0.6064, 0.1866, 0.6224, 0.191, 0.6642, 0.3562, 0.6458, 0.354, 0.9387, 0.5318, 0.9259, 0.5374, 0.8465, 0.359, 0.8647, 0.3561, 0.8949, 0.1812, 0.8788, 0.1862, 0.9024, 0.01522, 0.9184, 0.01754, 0.1894, 0.5289, 0.1092, 0.354, 0.1983, 0.3493, 0.2493, 0.5057, 0.143, 0.1798, 0.1694, 0.01908, 0.2493, 0.03247, 0.2225, 0.1923, 0.8949, 0.1812, 0.9184, 0.01754, 0.9998, 0.02967, 0.9756, 0.1925, 0.8647, 0.3561, 0.8949, 0.1812, 0.9756, 0.1925, 0.9531, 0.3519, 0.8647, 0.3561, 0.8465, 0.359, 0.8788, 0.1862, 0.8949, 0.1812, 0.3286, 0.02328, 0.3446, 0.02054, 0.3709, 0.191, 0.3548, 0.1866, 0.5008, 0.3692, 0.4126, 0.3562, 0.3709, 0.191, 0.4728, 0.1762, 0.3052, 0.3449, 0.2819, 0.199, 0.3548, 0.1866, 0.3942, 0.354, 0.1092, 0.354, 0.143, 0.1798, 0.2225, 0.1923, 0.1983, 0.3493, 0.5802, 0.02328, 0.5961, 0.02054, 0.6224, 0.191, 0.6064, 0.1866, 0.1092, 0.354, 0.09064, 0.357, 0.127, 0.1844, 0.143, 0.1798, 0.7524, 0.3692, 0.6642, 0.3562, 0.6224, 0.191, 0.7244, 0.1762, 0.5568, 0.3449, 0.5334, 0.199, 0.6064, 0.1866, 0.6458, 0.354, 0.3942, 0.354, 0.3235, 0.5359, 0.2496, 0.5112, 0.3052, 0.3449, 0.6458, 0.354, 0.6642, 0.3562, 0.5883, 0.5412, 0.5751, 0.5359, 0.3942, 0.354, 0.4126, 0.3562, 0.3367, 0.5412, 0.3235, 0.5359, 0.7527, 0.3685, 0.8465, 0.359, 0.9259, 0.5374, 0.8347, 0.5738, 0.9531, 0.3519, 0.9998, 0.5104, 0.9387, 0.5318, 0.8647, 0.3561, 0.4126, 0.3562, 0.5008, 0.3692, 0.4276, 0.5737, 0.3367, 0.5412, 0.09064, 0.357, 0.0001515, 0.3581, 0.03455, 0.1698, 0.127, 0.1844, 0.8465, 0.359, 0.7527, 0.3685, 0.7839, 0.1735, 0.8788, 0.1862, 0.1767, 0.5349, 0.0677, 0.5769, 0.0001515, 0.3581, 0.09064, 0.357, 0.127, 0.1844, 0.03455, 0.1698, 0.06624, 0.0001515, 0.1537, 0.01648, 0.8788, 0.1862, 0.7839, 0.1735, 0.8131, 0.0001515, 0.9024, 0.01522])
me_plane_001.materials.append(mat_material_001)
me_plane_001.use_paint_bone_selection = False
me_plane_001.use_paint_mask = True
me_plane_001.update()
me_plane = bpy.data.meshes.new('Plane')
me_plane.from_pydata([(5.75, 15.75, 0.0), (10.25, 15.75, 0.0), (5.75, 16.25, 0.0), (10.25, 16.25, 0.0), (5.75, 16.16, 0.1), (5.75, 15.84, 0.1), (10.25, 15.84, 0.1), (10.25, 16.16, 0.1)], [], [(5, 6, 7, 4), (3, 2, 4, 7), (0, 1, 6, 5)])
_uv = me_plane.uv_layers.new(name='UVMap')
_uv.uv.foreach_set('vector', [0.9798, 0.8614, 0.02998, 0.8614, 0.02998, 0.7095, 0.9798, 0.7095, 0.02998, 0.6481, 0.9798, 0.6481, 0.9798, 0.7095, 0.02998, 0.7095, 0.9798, 0.9228, 0.02998, 0.9228, 0.02998, 0.8614, 0.9798, 0.8614])
me_plane.materials.append(mat_material_001)
me_plane.update()

# ---- objects
ob_roommeshgrid = bpy.data.objects.new('RoomMeshGrid', me_grid)
ob_back_left_high = bpy.data.objects.new('Back-Left-High', None)
ob_back_left_low = bpy.data.objects.new('Back-Left-Low', None)
ob_back_right_high = bpy.data.objects.new('Back-Right-High', None)
ob_back_right_low = bpy.data.objects.new('Back-Right-Low', None)
ob_front_left_high = bpy.data.objects.new('Front-Left-High', None)
ob_front_left_low = bpy.data.objects.new('Front-Left-Low', None)
ob_front_right_high = bpy.data.objects.new('Front-Right-High', None)
ob_front_right_low = bpy.data.objects.new('Front-Right-Low', None)
ob_bounds_001 = bpy.data.objects.new('Bounds.001', me_plane_003)
ob_cellbounds_x_001 = bpy.data.objects.new('cellbounds+x.001', None)
ob_cellbounds_xy_001 = bpy.data.objects.new('cellbounds+xy.001', None)
ob_cellbounds_x_001_1 = bpy.data.objects.new('cellbounds-x.001', None)
ob_cellbounds_xy_001_1 = bpy.data.objects.new('cellbounds-xy.001', None)
ob_floor_001 = bpy.data.objects.new('Floor.001', me_plane_002)
ob_left_high_001 = bpy.data.objects.new('Left-High.001', None)
ob_left_low_001 = bpy.data.objects.new('Left-Low.001', None)
ob_right_high_001 = bpy.data.objects.new('Right-High.001', None)
ob_right_low_001 = bpy.data.objects.new('Right-Low.001', None)
ob_bounds = bpy.data.objects.new('Bounds', me_plane_001)
ob_cellbounds_x = bpy.data.objects.new('cellbounds+x', None)
ob_cellbounds_xy = bpy.data.objects.new('cellbounds+xy', None)
ob_cellbounds_x_1 = bpy.data.objects.new('cellbounds-x', None)
ob_cellbounds_xy_1 = bpy.data.objects.new('cellbounds-xy', None)
ob_floor = bpy.data.objects.new('Floor', me_plane)
ob_left_high = bpy.data.objects.new('Left-High', None)
ob_left_low = bpy.data.objects.new('Left-Low', None)
ob_right_high = bpy.data.objects.new('Right-High', None)
ob_right_low = bpy.data.objects.new('Right-Low', None)

# ---- transforms, parenting, visibility, modifiers, constraints
ob_roommeshgrid.location = (0.0, 0.0, 0.0)
ob_back_left_high.location = (16.0, 16.0, 16.0)
ob_back_left_low.location = (16.0, 16.0, 0.0)
ob_back_right_high.location = (-16.0, 16.0, 16.0)
ob_back_right_low.location = (-16.0, 16.0, 0.0)
ob_front_left_high.location = (16.0, -16.0, 16.0)
ob_front_left_low.location = (16.0, -16.0, 0.0)
ob_front_right_high.location = (-16.0, -16.0, 16.0)
ob_front_right_low.location = (-16.0, -16.0, 0.0)
ob_bounds_001.location = (0.0, 0.0, 0.0)
ob_cellbounds_x_001.location = (-4.0, 16.0, 0.0)
ob_cellbounds_xy_001.location = (-4.0, 16.0, 4.0)
ob_cellbounds_x_001_1.location = (-12.0, 16.0, 0.0)
ob_cellbounds_xy_001_1.location = (-12.0, 16.0, 4.0)
ob_floor_001.location = (0.0, 0.0, 0.0)
ob_left_high_001.location = (-5.75, 16.0, 4.0)
ob_left_low_001.location = (-5.75, 16.0, 0.0)
ob_right_high_001.location = (-10.25, 16.0, 4.0)
ob_right_low_001.location = (-10.25, 16.0, 0.0)
ob_bounds.location = (0.0, 0.0, 0.0)
ob_cellbounds_x.location = (12.0, 16.0, 0.0)
ob_cellbounds_xy.location = (12.0, 16.0, 4.0)
ob_cellbounds_x_1.location = (4.0, 16.0, 0.0)
ob_cellbounds_xy_1.location = (4.0, 16.0, 4.0)
ob_floor.location = (0.0, 0.0, 0.0)
ob_left_high.location = (10.25, 16.0, 4.0)
ob_left_low.location = (10.25, 16.0, 0.0)
ob_right_high.location = (5.75, 16.0, 4.0)
ob_right_low.location = (5.75, 16.0, 0.0)

# ---- collection membership
col_collection.objects.link(ob_roommeshgrid)
col_roombounds.objects.link(ob_back_left_high)
col_roombounds.objects.link(ob_back_left_low)
col_roombounds.objects.link(ob_back_right_high)
col_roombounds.objects.link(ob_back_right_low)
col_roombounds.objects.link(ob_front_left_high)
col_roombounds.objects.link(ob_front_left_low)
col_roombounds.objects.link(ob_front_right_high)
col_roombounds.objects.link(ob_front_right_low)
col_door_right.objects.link(ob_bounds_001)
col_door_right.objects.link(ob_cellbounds_x_001)
col_door_right.objects.link(ob_cellbounds_xy_001)
col_door_right.objects.link(ob_cellbounds_x_001_1)
col_door_right.objects.link(ob_cellbounds_xy_001_1)
col_door_right.objects.link(ob_floor_001)
col_door_right.objects.link(ob_left_high_001)
col_door_right.objects.link(ob_left_low_001)
col_door_right.objects.link(ob_right_high_001)
col_door_right.objects.link(ob_right_low_001)
col_door_left.objects.link(ob_bounds)
col_door_left.objects.link(ob_cellbounds_x)
col_door_left.objects.link(ob_cellbounds_xy)
col_door_left.objects.link(ob_cellbounds_x_1)
col_door_left.objects.link(ob_cellbounds_xy_1)
col_door_left.objects.link(ob_floor)
col_door_left.objects.link(ob_left_high)
col_door_left.objects.link(ob_left_low)
col_door_left.objects.link(ob_right_high)
col_door_left.objects.link(ob_right_low)

# ---- scene / render settings (as saved in the file)
scene.frame_start = 1; scene.frame_end = 250; scene.frame_set(1)
scene.render.engine = 'BLENDER_EEVEE_NEXT'
bpy.context.view_layer.update()

# ---- added for rendering (the .blend has no active camera and no usable light): camera, sun
cam_auto = bpy.data.cameras.new('AutoCamera')
cam_auto.lens = 50.0
cam_auto.sensor_width = 36.0
cam_auto.clip_end = 1000.0
ob_auto_camera = bpy.data.objects.new('AutoCamera', cam_auto)
scene.collection.objects.link(ob_auto_camera)
ob_auto_camera.location = (43.5766, -51.7521, 39.8612)
ob_auto_camera.rotation_euler = (1.09748, -7.21219e-08, 0.694738)
scene.camera = ob_auto_camera
light_auto_sun = bpy.data.lights.new('AutoSun', 'SUN')
light_auto_sun.energy = 3.0
light_auto_sun.angle = 0.0523599
ob_auto_sun = bpy.data.objects.new('AutoSun', light_auto_sun)
scene.collection.objects.link(ob_auto_sun)
ob_auto_sun.rotation_euler = (0.872665, 0.174533, 0.523599)
bpy.context.view_layer.update()
